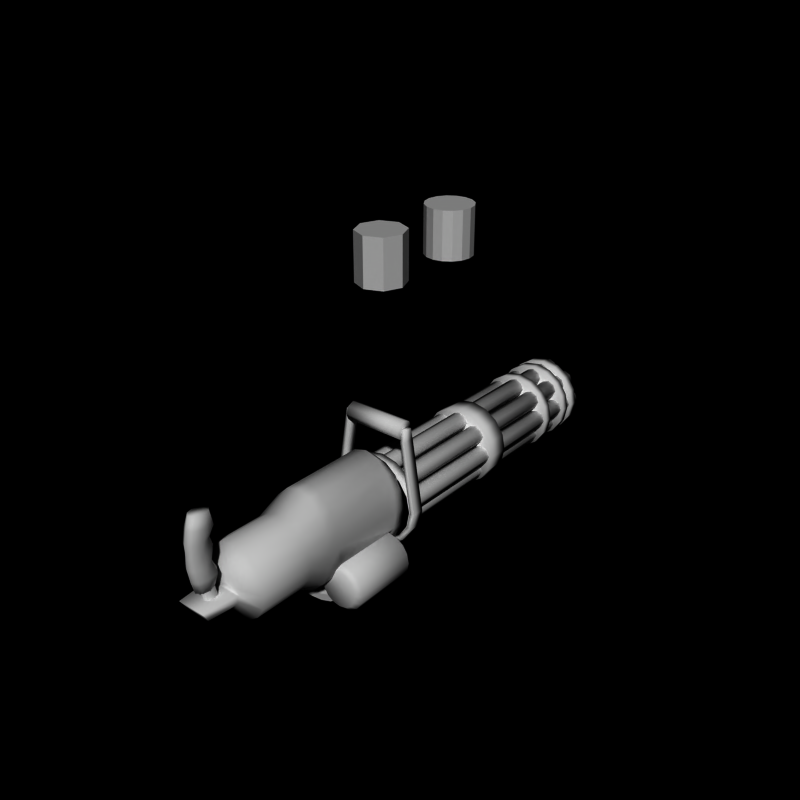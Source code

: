 # Source: minigun6.blend  (saved by Blender 2.66.0; exported with 4.5.12 LTS)
import bpy
from mathutils import Matrix  # noqa: F401  (used for matrix-valued properties, if any)

bpy.ops.wm.read_factory_settings(use_empty=True)
scene = bpy.context.scene
scene.name = 'Scene'

# ---- collections
col_collection_1 = bpy.data.collections.new('Collection 1'); scene.collection.children.link(col_collection_1)

# ---- world
world_world = bpy.data.worlds.new('World'); scene.world = world_world
world_world.color = (0.0, 0.0, 0.0)
world_world.use_sun_shadow = False
world_world.sun_shadow_jitter_overblur = 0.0
world_world.cycles.sampling_method = 'MANUAL'
world_world.cycles.sample_map_resolution = 256

# ---- meshes
me_cube_002 = bpy.data.meshes.new('Cube.002')
me_cube_002.from_pydata([(-1.45, -3.5, -1.468), (-1.45, -1.8, -1.468), (-1.075, -1.8, -1.07), (-1.075, -3.5, -1.07), (-1.64, -3.5, -1.24), (-1.64, -1.8, -1.24), (-1.295, -1.8, -0.8666), (-1.295, -3.5, -0.8666), (-1.853, -3.5, -1.707), (-1.853, -1.8, -1.707), (-2.066, -3.5, -1.51), (-2.066, -1.8, -1.51), (-2.007, -3.5, -2.032), (-2.007, -1.8, -2.032), (-2.29, -3.5, -1.953), (-2.29, -1.8, -1.953), (-2.029, -3.5, -2.402), (-2.029, -1.8, -2.402), (-2.315, -3.5, -2.456), (-2.315, -1.8, -2.456), (-1.874, -3.5, -2.735), (-1.874, -1.8, -2.735), (-2.103, -3.5, -2.915), (-2.103, -1.8, -2.915), (-1.562, -3.5, -2.972), (-1.562, -1.8, -2.972), (-1.708, -3.5, -3.23), (-1.708, -1.8, -3.23), (-1.178, -3.5, -3.115), (-1.178, -1.8, -3.115), (-1.237, -3.5, -3.406), (-1.237, -1.8, -3.406), (-0.7425, -3.5, -3.128), (-0.7425, -1.8, -3.128), (-0.7343, -3.5, -3.427), (-0.7343, -1.8, -3.427), (-0.2898, -3.5, -3.08), (-0.2898, -1.8, -3.08), (-0.2292, -3.5, -3.372), (-0.2292, -1.8, -3.372), (0.1246, -3.5, -2.948), (0.1246, -1.8, -2.948), (0.2544, -3.5, -3.215), (0.2543, -1.8, -3.215), (0.4662, -3.5, -2.715), (0.4662, -1.8, -2.715), (0.6696, -3.5, -2.93), (0.6696, -1.8, -2.93), (0.7347, -3.5, -2.352), (0.7347, -1.8, -2.352), (0.9727, -3.5, -2.535), (0.9727, -1.8, -2.535)], [], [(5, 6, 2, 1), (46, 50, 48, 44), (7, 4, 0, 3), (0, 1, 2, 3), (7, 6, 5, 4), (4, 5, 11, 10), (11, 5, 1, 9), (8, 9, 1, 0), (15, 11, 9, 13), (10, 14, 12, 8), (12, 13, 9, 8), (19, 15, 13, 17), (14, 18, 16, 12), (10, 11, 15, 14), (16, 17, 13, 12), (23, 19, 17, 21), (18, 22, 20, 16), (14, 15, 19, 18), (20, 21, 17, 16), (27, 23, 21, 25), (22, 26, 24, 20), (18, 19, 23, 22), (24, 25, 21, 20), (22, 23, 27, 26), (28, 29, 25, 24), (26, 30, 28, 24), (26, 27, 31, 30), (31, 27, 25, 29), (32, 33, 29, 28), (30, 34, 32, 28), (30, 31, 35, 34), (35, 31, 29, 33), (36, 37, 33, 32), (34, 38, 36, 32), (34, 35, 39, 38), (39, 35, 33, 37), (40, 41, 37, 36), (38, 42, 40, 36), (38, 39, 43, 42), (44, 45, 41, 40), (43, 39, 37, 41), (47, 43, 41, 45), (42, 43, 47, 46), (51, 47, 45, 49), (48, 49, 45, 44), (46, 47, 51, 50), (4, 10, 8, 0), (42, 46, 44, 40)])
me_cube_002.polygons.foreach_set('use_smooth', [0, 0, 0, 1, 1, 1, 0, 1, 0, 0, 1, 0, 0, 1, 1, 0, 0, 1, 1, 0, 0, 1, 1, 1, 1, 0, 1, 0, 1, 0, 1, 0, 1, 0, 1, 0, 1, 0, 1, 1, 0, 0, 1, 0, 1, 1, 0, 0])
_uv = me_cube_002.uv_layers.new(name='UVMap')
_uv.uv.foreach_set('vector', [0.2911, 0.2738, 0.6076, 0.2738, 0.6076, 0.1806, 0.2911, 0.1806, 0.6076, 0.2738, 0.2911, 0.2738, 0.2911, 0.1806, 0.6076, 0.1806, 0.6076, 0.2738, 0.2911, 0.2738, 0.2911, 0.1806, 0.6076, 0.1806, 0.2911, 0.2738, 0.2911, 0.8089, 0.6076, 0.8089, 0.6076, 0.2738, 0.6076, 0.2738, 0.6076, 0.8089, 0.2911, 0.8089, 0.2911, 0.2738, 0.6076, 0.2738, 0.6076, 0.8089, 0.2911, 0.8089, 0.2911, 0.2738, 0.2911, 0.2738, 0.6076, 0.2738, 0.6076, 0.1806, 0.2911, 0.1806, 0.2911, 0.2738, 0.2911, 0.8089, 0.6076, 0.8089, 0.6076, 0.2738, 0.2911, 0.2738, 0.6076, 0.2738, 0.6076, 0.1806, 0.2911, 0.1806, 0.6076, 0.2738, 0.2911, 0.2738, 0.2911, 0.1806, 0.6076, 0.1806, 0.2911, 0.2738, 0.2911, 0.8089, 0.6076, 0.8089, 0.6076, 0.2738, 0.2911, 0.2738, 0.6076, 0.2738, 0.6076, 0.1806, 0.2911, 0.1806, 0.6076, 0.2738, 0.2911, 0.2738, 0.2911, 0.1806, 0.6076, 0.1806, 0.6076, 0.2738, 0.6076, 0.8089, 0.2911, 0.8089, 0.2911, 0.2738, 0.2911, 0.2738, 0.2911, 0.8089, 0.6076, 0.8089, 0.6076, 0.2738, 0.2911, 0.2738, 0.6076, 0.2738, 0.6076, 0.1806, 0.2911, 0.1806, 0.6076, 0.2738, 0.2911, 0.2738, 0.2911, 0.1806, 0.6076, 0.1806, 0.6076, 0.2738, 0.6076, 0.8089, 0.2911, 0.8089, 0.2911, 0.2738, 0.2911, 0.2738, 0.2911, 0.8089, 0.6076, 0.8089, 0.6076, 0.2738, 0.2911, 0.2738, 0.6076, 0.2738, 0.6076, 0.1806, 0.2911, 0.1806, 0.6076, 0.2738, 0.2911, 0.2738, 0.2911, 0.1806, 0.6076, 0.1806, 0.6076, 0.2738, 0.6076, 0.8089, 0.2911, 0.8089, 0.2911, 0.2738, 0.2911, 0.2738, 0.2911, 0.8089, 0.6076, 0.8089, 0.6076, 0.2738, 0.6076, 0.2738, 0.6076, 0.8089, 0.2911, 0.8089, 0.2911, 0.2738, 0.2911, 0.2738, 0.2911, 0.8089, 0.6076, 0.8089, 0.6076, 0.2738, 0.6076, 0.2738, 0.2911, 0.2738, 0.2911, 0.1806, 0.6076, 0.1806, 0.6076, 0.2738, 0.6076, 0.8089, 0.2911, 0.8089, 0.2911, 0.2738, 0.2911, 0.2738, 0.6076, 0.2738, 0.6076, 0.1806, 0.2911, 0.1806, 0.2911, 0.2738, 0.2911, 0.8089, 0.6076, 0.8089, 0.6076, 0.2738, 0.6076, 0.2738, 0.2911, 0.2738, 0.2911, 0.1806, 0.6076, 0.1806, 0.6076, 0.2738, 0.6076, 0.8089, 0.2911, 0.8089, 0.2911, 0.2738, 0.2911, 0.2738, 0.6076, 0.2738, 0.6076, 0.1806, 0.2911, 0.1806, 0.2911, 0.2738, 0.2911, 0.8089, 0.6076, 0.8089, 0.6076, 0.2738, 0.6076, 0.2738, 0.2911, 0.2738, 0.2911, 0.1806, 0.6076, 0.1806, 0.6076, 0.2738, 0.6076, 0.8089, 0.2911, 0.8089, 0.2911, 0.2738, 0.2911, 0.2738, 0.6076, 0.2738, 0.6076, 0.1806, 0.2911, 0.1806, 0.2911, 0.2738, 0.2911, 0.8089, 0.6076, 0.8089, 0.6076, 0.2738, 0.6076, 0.2738, 0.2911, 0.2738, 0.2911, 0.1806, 0.6076, 0.1806, 0.6076, 0.2738, 0.6076, 0.8089, 0.2911, 0.8089, 0.2911, 0.2738, 0.2911, 0.2738, 0.2911, 0.8089, 0.6076, 0.8089, 0.6076, 0.2738, 0.2911, 0.2738, 0.6076, 0.2738, 0.6076, 0.1806, 0.2911, 0.1806, 0.2911, 0.2738, 0.6076, 0.2738, 0.6076, 0.1806, 0.2911, 0.1806, 0.6076, 0.2738, 0.6076, 0.8089, 0.2911, 0.8089, 0.2911, 0.2738, 0.2911, 0.2738, 0.6076, 0.2738, 0.6076, 0.1806, 0.2911, 0.1806, 0.2911, 0.2738, 0.2911, 0.8089, 0.6076, 0.8089, 0.6076, 0.2738, 0.6076, 0.2738, 0.6076, 0.8089, 0.2911, 0.8089, 0.2911, 0.2738, 0.6076, 0.2738, 0.2911, 0.2738, 0.2911, 0.1806, 0.6076, 0.1806, 0.6076, 0.2738, 0.2911, 0.2738, 0.2911, 0.1806, 0.6076, 0.1806])
me_cube_002.use_remesh_preserve_volume = False
me_cube_002.use_remesh_preserve_attributes = False
me_cube_002.use_mirror_vertex_groups = False
me_cube_002.update()
me_cube_001 = bpy.data.meshes.new('Cube.001')
me_cube_001.from_pydata([(-0.5, -3.5, -0.15), (-0.5, -1.8, -0.15), (0.5, -1.8, -0.15), (0.5, -3.5, -0.15), (-0.5, -3.5, 0.15), (-0.5, -1.8, 0.15), (0.5, -1.8, 0.15), (0.5, -3.5, 0.15)], [], [(4, 5, 1, 0), (5, 6, 2, 1), (6, 7, 3, 2), (7, 4, 0, 3), (0, 1, 2, 3), (7, 6, 5, 4)])
_uv = me_cube_001.uv_layers.new(name='UVMap')
_uv.uv.foreach_set('vector', [0.7039, 0.2738, 0.7039, 0.8089, 0.6076, 0.8089, 0.6076, 0.2738, 0.2911, 0.2738, 0.6076, 0.2738, 0.6076, 0.1806, 0.2911, 0.1806, 0.7039, 0.8089, 0.7039, 0.2738, 0.6076, 0.2738, 0.6076, 0.8089, 0.6076, 0.2738, 0.2911, 0.2738, 0.2911, 0.1806, 0.6076, 0.1806, 0.2911, 0.2738, 0.2911, 0.8089, 0.6076, 0.8089, 0.6076, 0.2738, 0.6076, 0.2738, 0.6076, 0.8089, 0.2911, 0.8089, 0.2911, 0.2738])
me_cube_001.use_remesh_preserve_volume = False
me_cube_001.use_remesh_preserve_attributes = False
me_cube_001.use_mirror_vertex_groups = False
me_cube_001.update()
me_cube = bpy.data.meshes.new('Cube')
me_cube.from_pydata([(-1.169, -4.0, -1.302), (-1.169, -1.3, -1.302), (-0.8478, -1.3, -0.9192), (-0.8478, -4.0, -0.9192), (-1.552, -4.0, -0.9808), (-1.552, -1.3, -0.9808), (-1.231, -1.3, -0.5978), (-1.231, -4.0, -0.5978)], [], [(4, 5, 1, 0), (5, 6, 2, 1), (6, 7, 3, 2), (7, 4, 0, 3), (0, 1, 2, 3), (7, 6, 5, 4)])
_uv = me_cube.uv_layers.new(name='UVMap')
_uv.uv.foreach_set('vector', [1.302, 0.3127, 1.502, 0.3127, 1.502, 0.5127, 1.302, 0.5127, 1.302, 0.3127, 1.502, 0.3127, 1.502, 0.5127, 1.302, 0.5127, 1.302, 0.3127, 1.502, 0.3127, 1.502, 0.5127, 1.302, 0.5127, 1.302, 0.3127, 1.502, 0.3127, 1.502, 0.5127, 1.302, 0.5127, 1.302, 0.3127, 1.502, 0.3127, 1.502, 0.5127, 1.302, 0.5127, 1.302, 0.3127, 1.502, 0.3127, 1.502, 0.5127, 1.302, 0.5127])
me_cube.use_remesh_preserve_volume = False
me_cube.use_remesh_preserve_attributes = False
me_cube.use_mirror_vertex_groups = False
me_cube.update()
me_cylinder_028 = bpy.data.meshes.new('Cylinder.028')
me_cylinder_028.from_pydata([(-1.6, -1.3, -1.45), (-1.6, -4.0, -1.45), (-1.409, -1.3, -1.488), (-1.409, -4.0, -1.488), (-1.246, -1.3, -1.596), (-1.246, -4.0, -1.596), (-1.138, -1.3, -1.759), (-1.138, -4.0, -1.759), (-1.1, -1.3, -1.95), (-1.1, -4.0, -1.95), (-1.138, -1.3, -2.141), (-1.138, -4.0, -2.141), (-1.246, -1.3, -2.304), (-1.246, -4.0, -2.304), (-1.409, -1.3, -2.412), (-1.409, -4.0, -2.412), (-1.6, -1.3, -2.45), (-1.6, -4.0, -2.45), (-1.791, -1.3, -2.412), (-1.791, -4.0, -2.412), (-1.954, -1.3, -2.304), (-1.954, -4.0, -2.304), (-2.062, -1.3, -2.141), (-2.062, -4.0, -2.141), (-2.1, -1.3, -1.95), (-2.1, -4.0, -1.95), (-2.062, -1.3, -1.759), (-2.062, -4.0, -1.759), (-1.954, -1.3, -1.596), (-1.954, -4.0, -1.596), (-1.791, -1.3, -1.488), (-1.791, -4.0, -1.488), (-1.6, -1.1, -1.55), (-1.447, -1.1, -1.58), (-1.317, -1.1, -1.667), (-1.23, -1.1, -1.797), (-1.2, -1.1, -1.95), (-1.23, -1.1, -2.103), (-1.317, -1.1, -2.233), (-1.447, -1.1, -2.32), (-1.6, -1.1, -2.35), (-1.753, -1.1, -2.32), (-1.883, -1.1, -2.233), (-1.97, -1.1, -2.103), (-2.0, -1.1, -1.95), (-1.97, -1.1, -1.797), (-1.883, -1.1, -1.667), (-1.753, -1.1, -1.58), (-1.6, -4.2, -1.55), (-1.447, -4.2, -1.58), (-1.317, -4.2, -1.667), (-1.23, -4.2, -1.797), (-1.2, -4.2, -1.95), (-1.23, -4.2, -2.103), (-1.317, -4.2, -2.233), (-1.447, -4.2, -2.32), (-1.6, -4.2, -2.35), (-1.753, -4.2, -2.32), (-1.883, -4.2, -2.233), (-1.97, -4.2, -2.103), (-2.0, -4.2, -1.95), (-1.97, -4.2, -1.797), (-1.883, -4.2, -1.667), (-1.753, -4.2, -1.58), (-1.6, -1.6, -1.45), (-1.409, -1.6, -1.488), (-1.246, -1.6, -1.596), (-1.138, -1.6, -1.759), (-1.1, -1.6, -1.95), (-1.138, -1.6, -2.141), (-1.246, -1.6, -2.304), (-1.409, -1.6, -2.412), (-1.6, -1.6, -2.45), (-1.791, -1.6, -2.412), (-1.954, -1.6, -2.304), (-2.062, -1.6, -2.141), (-2.1, -1.6, -1.95), (-2.062, -1.6, -1.759), (-1.954, -1.6, -1.596), (-1.791, -1.6, -1.488), (-1.6, -3.7, -1.45), (-1.409, -3.7, -1.488), (-1.246, -3.7, -1.596), (-1.138, -3.7, -1.759), (-1.1, -3.7, -1.95), (-1.138, -3.7, -2.141), (-1.246, -3.7, -2.304), (-1.409, -3.7, -2.412), (-1.6, -3.7, -2.45), (-1.791, -3.7, -2.412), (-1.954, -3.7, -2.304), (-2.062, -3.7, -2.141), (-2.1, -3.7, -1.95), (-2.062, -3.7, -1.759), (-1.954, -3.7, -1.596), (-1.791, -3.7, -1.488), (-1.6, -1.8, -1.65), (-1.485, -1.8, -1.673), (-1.388, -1.8, -1.738), (-1.323, -1.8, -1.835), (-1.3, -1.8, -1.95), (-1.323, -1.8, -2.065), (-1.388, -1.8, -2.162), (-1.485, -1.8, -2.227), (-1.6, -1.8, -2.25), (-1.715, -1.8, -2.227), (-1.812, -1.8, -2.162), (-1.877, -1.8, -2.065), (-1.9, -1.8, -1.95), (-1.877, -1.8, -1.835), (-1.812, -1.8, -1.738), (-1.715, -1.8, -1.673), (-1.6, -3.5, -1.65), (-1.485, -3.5, -1.673), (-1.388, -3.5, -1.738), (-1.323, -3.5, -1.835), (-1.3, -3.5, -1.95), (-1.323, -3.5, -2.065), (-1.388, -3.5, -2.162), (-1.485, -3.5, -2.227), (-1.6, -3.5, -2.25), (-1.715, -3.5, -2.227), (-1.812, -3.5, -2.162), (-1.877, -3.5, -2.065), (-1.9, -3.5, -1.95), (-1.877, -3.5, -1.835), (-1.812, -3.5, -1.738), (-1.715, -3.5, -1.673)], [], [(2, 4, 34, 33), (91, 23, 25, 92), (83, 7, 9, 84), (81, 3, 5, 82), (90, 21, 23, 91), (85, 11, 13, 86), (87, 15, 17, 88), (31, 29, 62, 63), (84, 9, 11, 85), (92, 25, 27, 93), (82, 5, 7, 83), (80, 1, 3, 81), (89, 19, 21, 90), (86, 13, 15, 87), (94, 29, 31, 95), (95, 31, 1, 80), (93, 27, 29, 94), (88, 17, 19, 89), (32, 33, 34, 35, 36, 37, 38, 39, 40, 41, 42, 43, 44, 45, 46, 47), (20, 22, 43, 42), (16, 18, 41, 40), (12, 14, 39, 38), (8, 10, 37, 36), (30, 0, 32, 47), (4, 6, 35, 34), (24, 26, 45, 44), (26, 28, 46, 45), (22, 24, 44, 43), (18, 20, 42, 41), (14, 16, 40, 39), (10, 12, 38, 37), (0, 2, 33, 32), (6, 8, 36, 35), (28, 30, 47, 46), (48, 63, 62, 61, 60, 59, 58, 57, 56, 55, 54, 53, 52, 51, 50, 49), (27, 25, 60, 61), (3, 1, 48, 49), (11, 9, 52, 53), (23, 21, 58, 59), (15, 13, 54, 55), (5, 3, 49, 50), (29, 27, 61, 62), (25, 23, 59, 60), (1, 31, 63, 48), (7, 5, 50, 51), (17, 15, 55, 56), (21, 19, 57, 58), (13, 11, 53, 54), (19, 17, 56, 57), (9, 7, 51, 52), (22, 75, 76, 24), (6, 67, 68, 8), (2, 65, 66, 4), (20, 74, 75, 22), (10, 69, 70, 12), (14, 71, 72, 16), (8, 68, 69, 10), (24, 76, 77, 26), (4, 66, 67, 6), (0, 64, 65, 2), (18, 73, 74, 20), (12, 70, 71, 14), (28, 78, 79, 30), (30, 79, 64, 0), (26, 77, 78, 28), (16, 72, 73, 18), (123, 91, 92, 124), (115, 83, 84, 116), (113, 81, 82, 114), (122, 90, 91, 123), (117, 85, 86, 118), (119, 87, 88, 120), (116, 84, 85, 117), (124, 92, 93, 125), (114, 82, 83, 115), (112, 80, 81, 113), (121, 89, 90, 122), (118, 86, 87, 119), (126, 94, 95, 127), (127, 95, 80, 112), (125, 93, 94, 126), (120, 88, 89, 121), (75, 107, 108, 76), (67, 99, 100, 68), (65, 97, 98, 66), (74, 106, 107, 75), (69, 101, 102, 70), (71, 103, 104, 72), (68, 100, 101, 69), (76, 108, 109, 77), (66, 98, 99, 67), (64, 96, 97, 65), (73, 105, 106, 74), (70, 102, 103, 71), (78, 110, 111, 79), (79, 111, 96, 64), (77, 109, 110, 78), (72, 104, 105, 73), (107, 123, 124, 108), (99, 115, 116, 100), (97, 113, 114, 98), (106, 122, 123, 107), (101, 117, 118, 102), (103, 119, 120, 104), (100, 116, 117, 101), (108, 124, 125, 109), (98, 114, 115, 99), (96, 112, 113, 97), (105, 121, 122, 106), (102, 118, 119, 103), (110, 126, 127, 111), (111, 127, 112, 96), (109, 125, 126, 110), (104, 120, 121, 105)])
me_cylinder_028.polygons.foreach_set('use_smooth', [True] * 114)
me_cylinder_028.use_remesh_preserve_volume = False
me_cylinder_028.use_remesh_preserve_attributes = False
me_cylinder_028.use_mirror_vertex_groups = False
me_cylinder_028.update()
me_cylinder_027 = bpy.data.meshes.new('Cylinder.027')
me_cylinder_027.from_pydata([(1.4, -1.3, -0.65), (1.4, -4.0, -0.65), (1.783, -1.3, -0.7261), (1.783, -4.0, -0.7261), (2.107, -1.3, -0.9429), (2.107, -4.0, -0.9429), (2.324, -1.3, -1.267), (2.324, -4.0, -1.267), (2.4, -1.3, -1.65), (2.4, -4.0, -1.65), (2.324, -1.3, -2.033), (2.324, -4.0, -2.033), (2.107, -1.3, -2.357), (2.107, -4.0, -2.357), (1.783, -1.3, -2.574), (1.783, -4.0, -2.574), (1.4, -1.3, -2.65), (1.4, -4.0, -2.65), (1.017, -1.3, -2.574), (1.017, -4.0, -2.574), (0.6929, -1.3, -2.357), (0.6929, -4.0, -2.357), (0.4761, -1.3, -2.033), (0.4761, -4.0, -2.033), (0.4, -1.3, -1.65), (0.4, -4.0, -1.65), (0.4761, -1.3, -1.267), (0.4761, -4.0, -1.267), (0.6929, -1.3, -0.9429), (0.6929, -4.0, -0.9429), (1.017, -1.3, -0.7261), (1.017, -4.0, -0.7261), (1.4, -1.1, -0.85), (1.706, -1.1, -0.9109), (1.966, -1.1, -1.084), (2.139, -1.1, -1.344), (2.2, -1.1, -1.65), (2.139, -1.1, -1.956), (1.966, -1.1, -2.216), (1.706, -1.1, -2.389), (1.4, -1.1, -2.45), (1.094, -1.1, -2.389), (0.8343, -1.1, -2.216), (0.6609, -1.1, -1.956), (0.6, -1.1, -1.65), (0.6609, -1.1, -1.344), (0.8343, -1.1, -1.084), (1.094, -1.1, -0.9109), (1.4, -4.2, -0.85), (1.706, -4.2, -0.9109), (1.966, -4.2, -1.084), (2.139, -4.2, -1.344), (2.2, -4.2, -1.65), (2.139, -4.2, -1.956), (1.966, -4.2, -2.216), (1.706, -4.2, -2.389), (1.4, -4.2, -2.45), (1.094, -4.2, -2.389), (0.8343, -4.2, -2.216), (0.6609, -4.2, -1.956), (0.6, -4.2, -1.65), (0.6609, -4.2, -1.344), (0.8343, -4.2, -1.084), (1.094, -4.2, -0.9109)], [], [(2, 4, 34, 33), (22, 23, 25, 24), (6, 7, 9, 8), (2, 3, 5, 4), (20, 21, 23, 22), (10, 11, 13, 12), (14, 15, 17, 16), (31, 29, 62, 63), (8, 9, 11, 10), (24, 25, 27, 26), (4, 5, 7, 6), (0, 1, 3, 2), (18, 19, 21, 20), (12, 13, 15, 14), (28, 29, 31, 30), (30, 31, 1, 0), (26, 27, 29, 28), (16, 17, 19, 18), (32, 33, 34, 35, 36, 37, 38, 39, 40, 41, 42, 43, 44, 45, 46, 47), (20, 22, 43, 42), (16, 18, 41, 40), (12, 14, 39, 38), (8, 10, 37, 36), (30, 0, 32, 47), (4, 6, 35, 34), (24, 26, 45, 44), (26, 28, 46, 45), (22, 24, 44, 43), (18, 20, 42, 41), (14, 16, 40, 39), (10, 12, 38, 37), (0, 2, 33, 32), (6, 8, 36, 35), (28, 30, 47, 46), (48, 63, 62, 61, 60, 59, 58, 57, 56, 55, 54, 53, 52, 51, 50, 49), (27, 25, 60, 61), (3, 1, 48, 49), (11, 9, 52, 53), (23, 21, 58, 59), (15, 13, 54, 55), (5, 3, 49, 50), (29, 27, 61, 62), (25, 23, 59, 60), (1, 31, 63, 48), (7, 5, 50, 51), (17, 15, 55, 56), (21, 19, 57, 58), (13, 11, 53, 54), (19, 17, 56, 57), (9, 7, 51, 52)])
me_cylinder_027.polygons.foreach_set('use_smooth', [True] * 50)
me_cylinder_027.use_remesh_preserve_volume = False
me_cylinder_027.use_remesh_preserve_attributes = False
me_cylinder_027.use_mirror_vertex_groups = False
me_cylinder_027.update()
me_cylinder_026 = bpy.data.meshes.new('Cylinder.026')
me_cylinder_026.from_pydata([(-1.3, 0.15, 3.4), (1.3, 0.15, 3.4), (-1.3, 0.03284, 3.117), (1.3, 0.03284, 3.117), (-1.3, -0.25, 3.0), (1.3, -0.25, 3.0), (-1.3, -0.5328, 3.117), (1.3, -0.5328, 3.117), (-1.3, -0.65, 3.4), (1.3, -0.65, 3.4), (-1.3, -0.5328, 3.683), (1.3, -0.5328, 3.683), (-1.3, -0.25, 3.8), (1.3, -0.25, 3.8), (-1.3, 0.03284, 3.683), (1.3, 0.03284, 3.683)], [], [(1, 15, 13, 11, 9, 7, 5, 3), (10, 11, 13, 12), (8, 9, 11, 10), (0, 2, 4, 6, 8, 10, 12, 14), (12, 13, 15, 14), (4, 5, 7, 6), (0, 1, 3, 2), (6, 7, 9, 8), (2, 3, 5, 4), (14, 15, 1, 0)])
me_cylinder_026.polygons.foreach_set('use_smooth', [True] * 10)
me_cylinder_026.use_remesh_preserve_volume = False
me_cylinder_026.use_remesh_preserve_attributes = False
me_cylinder_026.use_mirror_vertex_groups = False
me_cylinder_026.update()
me_cylinder_025 = bpy.data.meshes.new('Cylinder.025')
me_cylinder_025.from_pydata([(1.5, -0.1, 3.5), (1.5, -0.4, 3.5), (1.5, 0.0, 3.0), (1.5, -0.5, 3.0), (2.0, 0.0, 1.14e-06), (2.0, -0.5, -1.405e-06), (1.838, 9.537e-07, -0.7612), (1.838, -0.5, -0.7612), (1.406, 9.537e-07, -1.406), (1.406, -0.5, -1.406), (0.7612, 9.537e-07, -1.838), (0.7612, -0.5, -1.838), (-7.241e-07, 9.537e-07, -1.989), (-7.241e-07, -0.5, -1.989), (-0.7612, 9.537e-07, -1.838), (-0.7612, -0.5, -1.838), (-1.406, 9.537e-07, -1.406), (-1.406, -0.5, -1.406), (-1.838, 9.537e-07, -0.7612), (-1.838, -0.5, -0.7612), (-2.0, 0.0, 2.91e-06), (-2.0, -0.5, 3.65e-07), (-1.5, 0.0, 3.0), (-1.5, -0.5, 3.0), (-1.5, -0.1, 3.5), (-1.5, -0.4, 3.5), (1.3, -0.1, 3.5), (1.3, 4.768e-07, 3.0), (1.79, 4.768e-07, 1.181e-06), (1.654, 1.431e-06, -0.685), (1.266, 1.431e-06, -1.266), (0.685, 1.431e-06, -1.654), (-6.467e-07, 1.431e-06, -1.79), (-0.685, 1.431e-06, -1.654), (-1.266, 1.431e-06, -1.266), (-1.654, 1.431e-06, -0.685), (-1.79, 4.768e-07, 2.774e-06), (-1.3, 4.768e-07, 3.0), (-1.3, -0.1, 3.5), (1.3, -0.4, 3.5), (1.3, -0.5, 3.0), (1.79, -0.5, 1.181e-06), (1.654, -0.5, -0.685), (1.266, -0.5, -1.266), (0.685, -0.5, -1.654), (-6.467e-07, -0.5, -1.79), (-0.685, -0.5, -1.654), (-1.266, -0.5, -1.266), (-1.654, -0.5, -0.685), (-1.79, -0.5, 2.774e-06), (-1.3, -0.5, 3.0), (-1.3, -0.4, 3.5)], [], [(10, 12, 32, 31), (18, 19, 21, 20), (2, 3, 5, 4), (16, 17, 19, 18), (6, 7, 9, 8), (10, 11, 13, 12), (40, 3, 1, 39), (4, 5, 7, 6), (20, 21, 23, 22), (0, 1, 3, 2), (14, 15, 17, 16), (8, 9, 11, 10), (22, 23, 25, 24), (12, 13, 15, 14), (31, 32, 45, 44), (6, 8, 30, 29), (2, 4, 28, 27), (16, 18, 35, 34), (12, 14, 33, 32), (8, 10, 31, 30), (4, 6, 29, 28), (0, 2, 27, 26), (20, 22, 37, 36), (22, 24, 38, 37), (18, 20, 36, 35), (14, 16, 34, 33), (51, 25, 23, 50), (32, 33, 46, 45), (26, 27, 40, 39), (39, 1, 0, 26), (33, 34, 47, 46), (27, 28, 41, 40), (36, 37, 50, 49), (34, 35, 48, 47), (28, 29, 42, 41), (35, 36, 49, 48), (29, 30, 43, 42), (37, 38, 51, 50), (30, 31, 44, 43), (25, 51, 38, 24), (50, 23, 21, 49), (49, 21, 19, 48), (48, 19, 17, 47), (47, 17, 15, 46), (46, 15, 13, 45), (45, 13, 11, 44), (44, 11, 9, 43), (43, 9, 7, 42), (42, 7, 5, 41), (41, 5, 3, 40)])
me_cylinder_025.polygons.foreach_set('use_smooth', [True] * 50)
_uv = me_cylinder_025.uv_layers.new(name='UVMap')
_uv.uv.foreach_set('vector', [1.0, 0.0, 1.0, 1.0, 1.0, 1.0, 1.0, 0.0, 1.0, 0.0, 2.0, 0.0, 2.0, 1.0, 1.0, 1.0, 1.0, 0.0, 2.0, 0.0, 2.0, 1.0, 1.0, 1.0, 1.0, 0.0, 2.0, 0.0, 2.0, 1.0, 1.0, 1.0, 1.0, 0.0, 2.0, 0.0, 2.0, 1.0, 1.0, 1.0, 1.0, 0.0, 2.0, 0.0, 2.0, 1.0, 1.0, 1.0, 0.0, 0.0, 2.0, 0.0, 0.0, 0.0, 1.0, 1.0, 1.0, 0.0, 2.0, 0.0, 2.0, 1.0, 1.0, 1.0, 1.0, 0.0, 2.0, 0.0, 2.0, 1.0, 1.0, 1.0, 1.0, 0.0, 2.0, 0.0, 2.0, 1.0, 1.0, 1.0, 1.0, 0.0, 2.0, 0.0, 2.0, 1.0, 1.0, 1.0, 1.0, 0.0, 2.0, 0.0, 2.0, 1.0, 1.0, 1.0, 1.0, 0.0, 2.0, 0.0, 2.0, 1.0, 1.0, 1.0, 1.0, 0.0, 2.0, 0.0, 2.0, 1.0, 1.0, 1.0, 1.0, 0.0, 1.0, 1.0, 1.0, 1.0, 1.0, 0.0, 1.0, 0.0, 1.0, 1.0, 1.0, 1.0, 1.0, 0.0, 1.0, 0.0, 1.0, 1.0, 1.0, 1.0, 1.0, 0.0, 1.0, 0.0, 1.0, 1.0, 1.0, 1.0, 1.0, 0.0, 1.0, 0.0, 1.0, 1.0, 1.0, 1.0, 1.0, 0.0, 1.0, 0.0, 1.0, 1.0, 1.0, 1.0, 1.0, 0.0, 1.0, 0.0, 1.0, 1.0, 1.0, 1.0, 1.0, 0.0, 1.0, 0.0, 1.0, 1.0, 1.0, 1.0, 1.0, 0.0, 1.0, 0.0, 1.0, 1.0, 1.0, 1.0, 1.0, 0.0, 1.0, 0.0, 1.0, 1.0, 1.0, 1.0, 1.0, 0.0, 1.0, 0.0, 1.0, 1.0, 1.0, 1.0, 1.0, 0.0, 1.0, 0.0, 1.0, 1.0, 1.0, 1.0, 1.0, 0.0, 0.0, 0.0, 2.0, 0.0, 0.0, 0.0, 1.0, 1.0, 1.0, 0.0, 1.0, 1.0, 1.0, 1.0, 1.0, 0.0, 1.0, 0.0, 1.0, 1.0, 1.0, 1.0, 1.0, 0.0, 0.0, 0.0, 1.0, 0.0, 1.0, 0.0, 1.0, 0.0, 1.0, 0.0, 1.0, 1.0, 1.0, 1.0, 1.0, 0.0, 1.0, 0.0, 1.0, 1.0, 1.0, 1.0, 1.0, 0.0, 1.0, 0.0, 1.0, 1.0, 1.0, 1.0, 1.0, 0.0, 1.0, 0.0, 1.0, 1.0, 1.0, 1.0, 1.0, 0.0, 1.0, 0.0, 1.0, 1.0, 1.0, 1.0, 1.0, 0.0, 1.0, 0.0, 1.0, 1.0, 1.0, 1.0, 1.0, 0.0, 1.0, 0.0, 1.0, 1.0, 1.0, 1.0, 1.0, 0.0, 1.0, 0.0, 1.0, 1.0, 1.0, 1.0, 1.0, 0.0, 1.0, 0.0, 1.0, 1.0, 1.0, 1.0, 1.0, 0.0, 0.0, 0.0, 1.0, 1.0, 1.0, 1.0, 2.0, 1.0, 0.0, 0.0, 2.0, 0.0, 0.0, 0.0, 1.0, 1.0, 0.0, 0.0, 2.0, 0.0, 0.0, 0.0, 1.0, 1.0, 0.0, 0.0, 2.0, 0.0, 0.0, 0.0, 1.0, 1.0, 0.0, 0.0, 2.0, 0.0, 0.0, 0.0, 1.0, 1.0, 0.0, 0.0, 2.0, 0.0, 0.0, 0.0, 1.0, 1.0, 0.0, 0.0, 2.0, 0.0, 0.0, 0.0, 1.0, 1.0, 0.0, 0.0, 2.0, 0.0, 0.0, 0.0, 1.0, 1.0, 0.0, 0.0, 2.0, 0.0, 0.0, 0.0, 1.0, 1.0, 0.0, 0.0, 2.0, 0.0, 0.0, 0.0, 1.0, 1.0, 0.0, 0.0, 2.0, 0.0, 0.0, 0.0, 1.0, 1.0])
me_cylinder_025.use_remesh_preserve_volume = False
me_cylinder_025.use_remesh_preserve_attributes = False
me_cylinder_025.use_mirror_vertex_groups = False
me_cylinder_025.update()
me_cylinder_024 = bpy.data.meshes.new('Cylinder.024')
me_cylinder_024.from_pydata([(-3.6e-08, -1.252e-06, 1.75), (-3.6e-08, -0.5, 1.75), (0.6698, -1.252e-06, 1.617), (0.6698, -0.5, 1.617), (1.238, -1.252e-06, 1.238), (1.238, -0.5, 1.238), (1.617, -1.49e-07, 0.6698), (1.617, -0.5, 0.6698), (1.75, -1.49e-07, 1.039e-06), (1.75, -0.5, -1.201e-06), (1.617, 9.686e-07, -0.6698), (1.617, -0.5, -0.6698), (1.238, 9.686e-07, -1.238), (1.238, -0.5, -1.238), (0.6698, 9.686e-07, -1.617), (0.6698, -0.5, -1.617), (-6.063e-07, 9.686e-07, -1.75), (-6.063e-07, -0.5, -1.75), (-0.6698, 9.686e-07, -1.617), (-0.6698, -0.5, -1.617), (-1.238, 9.686e-07, -1.238), (-1.238, -0.5, -1.238), (-1.617, 9.686e-07, -0.6698), (-1.617, -0.5, -0.6698), (-1.75, -1.49e-07, 2.597e-06), (-1.75, -0.5, 3.57e-07), (-1.617, -1.49e-07, 0.6698), (-1.617, -0.5, 0.6698), (-1.238, -1.252e-06, 1.238), (-1.238, -0.5, 1.238), (-0.6698, -1.252e-06, 1.617), (-0.6698, -0.5, 1.617)], [], [(0, 2, 4, 6, 8, 10, 12, 14, 16, 18, 20, 22, 24, 26, 28, 30), (22, 23, 25, 24), (6, 7, 9, 8), (2, 3, 5, 4), (20, 21, 23, 22), (10, 11, 13, 12), (14, 15, 17, 16), (1, 31, 29, 27, 25, 23, 21, 19, 17, 15, 13, 11, 9, 7, 5, 3), (8, 9, 11, 10), (24, 25, 27, 26), (4, 5, 7, 6), (0, 1, 3, 2), (18, 19, 21, 20), (12, 13, 15, 14), (28, 29, 31, 30), (30, 31, 1, 0), (26, 27, 29, 28), (16, 17, 19, 18)])
me_cylinder_024.polygons.foreach_set('use_smooth', [True] * 18)
_uv = me_cylinder_024.uv_layers.new(name='UVMap')
_uv.uv.foreach_set('vector', [0.5, 1.0, 0.6913, 0.9619, 0.8536, 0.8536, 0.9619, 0.6913, 1.0, 0.5, 0.9619, 0.3087, 0.8536, 0.1464, 0.6913, 0.03806, 0.5, 0.0, 0.3087, 0.03806, 0.1464, 0.1464, 0.03806, 0.3087, 0.0, 0.5, 0.03806, 0.6913, 0.1464, 0.8536, 0.3087, 0.9619, 1.0, 0.0, 2.0, 0.0, 2.0, 1.0, 1.0, 1.0, 1.0, 0.0, 2.0, 0.0, 2.0, 1.0, 1.0, 1.0, 1.0, 0.0, 2.0, 0.0, 2.0, 1.0, 1.0, 1.0, 1.0, 0.0, 2.0, 0.0, 2.0, 1.0, 1.0, 1.0, 1.0, 0.0, 2.0, 0.0, 2.0, 1.0, 1.0, 1.0, 1.0, 0.0, 2.0, 0.0, 2.0, 1.0, 1.0, 1.0, 0.5, 1.0, 0.6913, 0.9619, 0.8536, 0.8536, 0.9619, 0.6913, 1.0, 0.5, 0.9619, 0.3087, 0.8536, 0.1464, 0.6913, 0.03806, 0.5, 0.0, 0.3087, 0.03806, 0.1464, 0.1464, 0.03806, 0.3087, 0.0, 0.5, 0.03806, 0.6913, 0.1464, 0.8536, 0.3087, 0.9619, 1.0, 0.0, 2.0, 0.0, 2.0, 1.0, 1.0, 1.0, 1.0, 0.0, 2.0, 0.0, 2.0, 1.0, 1.0, 1.0, 1.0, 0.0, 2.0, 0.0, 2.0, 1.0, 1.0, 1.0, 1.0, 0.0, 2.0, 0.0, 2.0, 1.0, 1.0, 1.0, 1.0, 0.0, 2.0, 0.0, 2.0, 1.0, 1.0, 1.0, 1.0, 0.0, 2.0, 0.0, 2.0, 1.0, 1.0, 1.0, 1.0, 0.0, 2.0, 0.0, 2.0, 1.0, 1.0, 1.0, 1.0, 0.0, 2.0, 0.0, 2.0, 1.0, 1.0, 1.0, 1.0, 0.0, 2.0, 0.0, 2.0, 1.0, 1.0, 1.0, 1.0, 0.0, 2.0, 0.0, 2.0, 1.0, 1.0, 1.0])
me_cylinder_024.use_remesh_preserve_volume = False
me_cylinder_024.use_remesh_preserve_attributes = False
me_cylinder_024.use_mirror_vertex_groups = False
me_cylinder_024.update()
me_cylinder_023 = bpy.data.meshes.new('Cylinder.023')
me_cylinder_023.from_pydata([(-1.108e-08, -8.761, -2.98e-08), (-1.108e-08, -8.98, 1.0), (0.1584, -8.855, -2.98e-08), (0.1584, -9.074, 1.0), (0.224, -9.081, -2.98e-08), (0.224, -9.3, 1.0), (0.1584, -9.307, -2.98e-08), (0.1584, -9.526, 1.0), (-8.407e-08, -9.401, -2.98e-08), (-8.407e-08, -9.62, 1.0), (-0.1584, -9.307, -2.98e-08), (-0.1584, -9.526, 1.0), (-0.224, -9.081, -2.98e-08), (-0.224, -9.3, 1.0), (-0.1584, -8.855, -2.98e-08), (-0.1584, -9.074, 1.0), (6.045e-08, -8.839, 0.7344), (2.558e-08, -8.734, 1.25), (0.1797, -8.986, 0.7215), (0.3209, -8.954, 1.23), (0.2824, -9.342, 0.6904), (0.353, -9.385, 1.193), (0.1997, -9.596, 0.6681), (0.2496, -9.741, 1.162), (-9.763e-08, -9.743, 0.6552), (-1.284e-07, -9.888, 1.149), (-0.1997, -9.596, 0.6681), (-0.2496, -9.741, 1.162), (-0.2824, -9.342, 0.6904), (-0.353, -9.385, 1.193), (-0.1797, -8.986, 0.7215), (-0.3209, -8.954, 1.23), (6.916e-08, -8.959, 1.701), (0.2246, -9.107, 1.701), (0.353, -9.464, 1.701), (0.2496, -9.845, 1.701), (-1.284e-07, -9.993, 1.701), (-0.2496, -9.845, 1.701), (-0.353, -9.464, 1.701), (-0.2246, -9.107, 1.701), (2.408e-08, -8.809, 2.206), (0.2567, -9.031, 2.206), (0.2824, -9.464, 2.206), (0.1997, -9.845, 2.206), (-9.913e-08, -9.993, 2.206), (-0.1997, -9.845, 2.206), (-0.2824, -9.464, 2.206), (-0.2567, -9.031, 2.206), (6.916e-08, -8.959, 2.71), (0.2246, -9.107, 2.71), (0.353, -9.464, 2.71), (0.2496, -9.845, 2.71), (-1.284e-07, -9.993, 2.71), (-0.2496, -9.845, 2.71), (-0.353, -9.464, 2.71), (-0.2246, -9.107, 2.71), (2.558e-08, -8.734, 3.161), (0.3209, -8.954, 3.181), (0.353, -9.385, 3.218), (0.2496, -9.741, 3.249), (-1.284e-07, -9.888, 3.262), (-0.2496, -9.741, 3.249), (-0.353, -9.385, 3.218), (-0.3209, -8.954, 3.181), (6.045e-08, -8.839, 3.677), (0.1797, -8.986, 3.69), (0.2824, -9.342, 3.721), (0.1997, -9.596, 3.743), (-9.763e-08, -9.743, 3.756), (-0.1997, -9.596, 3.743), (-0.2824, -9.342, 3.721), (-0.1797, -8.986, 3.69)], [], [(10, 11, 13, 12), (8, 9, 11, 10), (12, 13, 15, 14), (4, 5, 7, 6), (0, 1, 3, 2), (6, 7, 9, 8), (2, 3, 5, 4), (14, 15, 1, 0), (29, 27, 37, 38), (26, 27, 29, 28), (24, 25, 27, 26), (16, 18, 20, 22, 24, 26, 28, 30), (28, 29, 31, 30), (20, 21, 23, 22), (16, 17, 19, 18), (22, 23, 25, 24), (18, 19, 21, 20), (30, 31, 17, 16), (37, 36, 44, 45), (23, 21, 34, 35), (27, 25, 36, 37), (17, 31, 39, 32), (25, 23, 35, 36), (19, 17, 32, 33), (21, 19, 33, 34), (31, 29, 38, 39), (41, 40, 48, 49), (34, 33, 41, 42), (36, 35, 43, 44), (38, 37, 45, 46), (39, 38, 46, 47), (35, 34, 42, 43), (33, 32, 40, 41), (32, 39, 47, 40), (54, 53, 61, 62), (40, 47, 55, 48), (45, 44, 52, 53), (42, 41, 49, 50), (44, 43, 51, 52), (46, 45, 53, 54), (47, 46, 54, 55), (43, 42, 50, 51), (58, 57, 65, 66), (55, 54, 62, 63), (51, 50, 58, 59), (49, 48, 56, 57), (48, 55, 63, 56), (53, 52, 60, 61), (50, 49, 57, 58), (52, 51, 59, 60), (64, 71, 70, 69, 68, 67, 66, 65), (60, 59, 67, 68), (62, 61, 69, 70), (63, 62, 70, 71), (59, 58, 66, 67), (57, 56, 64, 65), (56, 63, 71, 64), (61, 60, 68, 69)])
me_cylinder_023.polygons.foreach_set('use_smooth', [True] * 58)
me_cylinder_023.use_remesh_preserve_volume = False
me_cylinder_023.use_remesh_preserve_attributes = False
me_cylinder_023.use_mirror_vertex_groups = False
me_cylinder_023.update()
me_cylinder_022 = bpy.data.meshes.new('Cylinder.022')
me_cylinder_022.from_pydata([(0.0, 1.0, 2.4), (0.0, -2.7, 2.4), (0.574, 1.0, 2.233), (0.574, -2.7, 2.233), (1.061, 1.0, 1.756), (1.061, -2.7, 1.756), (1.386, 1.0, 1.042), (1.386, -2.7, 1.042), (1.5, 1.0, 0.2), (1.5, -2.7, 0.2), (1.386, 1.0, -0.6419), (1.386, -2.7, -0.6419), (1.061, 1.0, -1.356), (1.061, -2.7, -1.356), (0.574, 1.0, -1.833), (0.574, -2.7, -1.833), (-4.888e-07, 1.0, -2.0), (-4.888e-07, -2.7, -2.0), (-0.574, 1.0, -1.833), (-0.574, -2.7, -1.833), (-1.061, 1.0, -1.356), (-1.061, -2.7, -1.356), (-1.386, 1.0, -0.6419), (-1.386, -2.7, -0.6419), (-1.5, 1.0, 0.2), (-1.5, -2.7, 0.2), (-1.386, 1.0, 1.042), (-1.386, -2.7, 1.042), (-1.061, 1.0, 1.756), (-1.061, -2.7, 1.756), (-0.574, 1.0, 2.233), (-0.574, -2.7, 2.233), (-4.405e-13, -3.7, 1.74), (0.574, -3.7, 1.623), (1.061, -3.7, 1.289), (1.386, -3.7, 0.7893), (1.5, -3.7, 0.2), (1.386, -3.7, -0.3893), (1.061, -3.7, -0.8889), (0.574, -3.7, -1.223), (-4.888e-07, -3.7, -1.34), (-0.574, -3.7, -1.223), (-1.061, -3.7, -0.8889), (-1.386, -3.7, -0.3893), (-1.5, -3.7, 0.2), (-1.386, -3.7, 0.7893), (-1.061, -3.7, 1.289), (-0.574, -3.7, 1.623), (0.0, -2.2, 2.4), (0.574, -2.2, 2.233), (1.061, -2.2, 1.756), (1.386, -2.2, 1.042), (1.5, -2.2, 0.2), (1.386, -2.2, -0.6419), (1.061, -2.2, -1.356), (0.574, -2.2, -1.833), (-4.888e-07, -2.2, -2.0), (-0.574, -2.2, -1.833), (-1.061, -2.2, -1.356), (-1.386, -2.2, -0.6419), (-1.5, -2.2, 0.2), (-1.386, -2.2, 1.042), (-1.061, -2.2, 1.756), (-0.574, -2.2, 2.233), (1.386, -2.0, -0.6419), (0.7, -2.0, -0.9), (0.4, -2.0, -1.9), (-4.888e-07, -2.0, -2.0), (-0.4, -2.0, -1.9), (-0.7, -2.0, -0.9), (-1.386, -2.0, -0.6419), (-8.795e-13, -6.0, 1.74), (0.574, -6.0, 1.623), (1.061, -6.0, 1.289), (1.386, -6.0, 0.7893), (1.5, -6.0, 0.2), (1.386, -6.0, -0.3893), (1.061, -6.0, -0.8889), (0.574, -6.0, -1.223), (-4.888e-07, -6.0, -1.34), (-0.574, -6.0, -1.223), (-1.061, -6.0, -0.8889), (-1.386, -6.0, -0.3893), (-1.5, -6.0, 0.2), (-1.386, -6.0, 0.7893), (-1.061, -6.0, 1.289), (-0.574, -6.0, 1.623), (4.843e-08, -6.5, 0.97), (0.287, -6.5, 0.9114), (0.5303, -6.5, 0.7445), (0.6929, -6.5, 0.4947), (0.75, -6.5, 0.2), (0.6929, -6.5, -0.09467), (0.5303, -6.5, -0.3445), (0.287, -6.5, -0.5114), (-1.96e-07, -6.5, -0.57), (-0.287, -6.5, -0.5114), (-0.5303, -6.5, -0.3445), (-0.6929, -6.5, -0.09467), (-0.75, -6.5, 0.2), (-0.6929, -6.5, 0.4947), (-0.5303, -6.5, 0.7445), (-0.287, -6.5, 0.9114), (0.6, -8.0, 0.2), (0.5543, -7.8, -0.09467), (0.4243, -7.643, -0.3445), (0.2296, -7.543, -0.5114), (-1.74e-07, -7.5, -0.57), (-0.2296, -7.543, -0.5114), (-0.4243, -7.643, -0.3445), (-0.5543, -7.8, -0.09467), (-0.6, -8.0, 0.2), (0.0, 1.5, 1.963), (0.574, 1.5, 1.829), (1.061, 1.5, 1.447), (1.386, 1.5, 0.8763), (1.5, 1.5, 0.2), (1.386, 1.5, -0.6419), (1.061, 1.5, -1.356), (0.574, 1.5, -1.833), (-4.888e-07, 1.5, -2.0), (-0.574, 1.5, -1.833), (-1.061, 1.5, -1.356), (-1.386, 1.5, -0.6419), (-1.5, 1.5, 0.2), (-1.386, 1.5, 0.8763), (-1.061, 1.5, 1.447), (-0.574, 1.5, 1.829), (1.386, 0.8, -0.6419), (0.7, 0.8, -0.9), (0.4, 0.8, -1.9), (-4.888e-07, 0.8, -2.0), (-0.4, 0.8, -1.9), (-0.7, 0.8, -0.9), (-1.386, 0.8, -0.6419)], [], [(30, 0, 112, 127), (59, 23, 25, 60), (51, 7, 9, 52), (49, 3, 5, 50), (58, 21, 23, 59), (53, 11, 13, 54), (55, 15, 17, 56), (3, 1, 32, 33), (52, 9, 11, 53), (60, 25, 27, 61), (50, 5, 7, 51), (48, 1, 3, 49), (57, 19, 21, 58), (54, 13, 15, 55), (62, 29, 31, 63), (63, 31, 1, 48), (61, 27, 29, 62), (56, 17, 19, 57), (46, 45, 84, 85), (11, 9, 36, 37), (23, 21, 42, 43), (15, 13, 38, 39), (5, 3, 33, 34), (29, 27, 45, 46), (25, 23, 43, 44), (1, 31, 47, 32), (7, 5, 34, 35), (17, 15, 39, 40), (21, 19, 41, 42), (13, 11, 37, 38), (19, 17, 40, 41), (9, 7, 35, 36), (31, 29, 46, 47), (27, 25, 44, 45), (22, 134, 70, 59, 60, 24), (6, 51, 52, 8), (2, 49, 50, 4), (69, 58, 59, 70), (64, 53, 54, 65), (66, 55, 56, 67), (8, 52, 53, 64, 128, 10), (24, 60, 61, 26), (4, 50, 51, 6), (0, 48, 49, 2), (68, 57, 58, 69), (65, 54, 55, 66), (28, 62, 63, 30), (30, 63, 48, 0), (26, 61, 62, 28), (67, 56, 57, 68), (133, 69, 70, 134), (128, 64, 65, 129), (130, 66, 67, 131), (132, 68, 69, 133), (129, 65, 66, 130), (131, 67, 68, 132), (71, 86, 102, 87), (45, 44, 83, 84), (34, 33, 72, 73), (37, 36, 75, 76), (38, 37, 76, 77), (47, 46, 85, 86), (39, 38, 77, 78), (32, 47, 86, 71), (42, 41, 80, 81), (35, 34, 73, 74), (41, 40, 79, 80), (43, 42, 81, 82), (36, 35, 74, 75), (33, 32, 71, 72), (40, 39, 78, 79), (44, 43, 82, 83), (81, 80, 96, 97), (74, 73, 89, 90), (80, 79, 95, 96), (82, 81, 97, 98), (75, 74, 90, 91), (72, 71, 87, 88), (79, 78, 94, 95), (83, 82, 98, 99), (85, 84, 100, 101), (84, 83, 99, 100), (73, 72, 88, 89), (76, 75, 91, 92), (77, 76, 92, 93), (86, 85, 101, 102), (78, 77, 93, 94), (99, 98, 110, 111), (94, 93, 105, 106), (95, 94, 106, 107), (93, 92, 104, 105), (98, 97, 109, 110), (92, 91, 103, 104), (96, 95, 107, 108), (97, 96, 108, 109), (103, 111, 110, 109, 108, 107, 106, 105, 104), (111, 103, 91, 99), (91, 90, 89, 88, 87, 102, 101, 100, 99), (112, 113, 114, 115, 116, 117, 118, 119, 120, 121, 122, 123, 124, 125, 126, 127), (4, 6, 115, 114), (24, 26, 125, 124), (26, 28, 126, 125), (22, 24, 124, 123), (18, 20, 122, 121), (14, 16, 120, 119), (10, 12, 118, 117), (0, 2, 113, 112), (6, 8, 116, 115), (28, 30, 127, 126), (2, 4, 114, 113), (20, 22, 123, 122), (16, 18, 121, 120), (12, 14, 119, 118), (8, 10, 117, 116), (20, 133, 134, 22), (10, 128, 129, 12), (14, 130, 131, 16), (18, 132, 133, 20), (12, 129, 130, 14), (16, 131, 132, 18)])
me_cylinder_022.polygons.foreach_set('use_smooth', [True] * 120)
me_cylinder_022.use_remesh_preserve_volume = False
me_cylinder_022.use_remesh_preserve_attributes = False
me_cylinder_022.use_mirror_vertex_groups = False
me_cylinder_022.update()
me_cylinder_021 = bpy.data.meshes.new('Cylinder.021')
me_cylinder_021.from_pydata([(-4.609e-08, -1.252e-06, 1.79), (-4.609e-08, -0.5, 1.79), (0.685, -1.252e-06, 1.654), (0.685, -0.5, 1.654), (1.266, -1.252e-06, 1.266), (1.266, -0.5, 1.266), (1.654, -1.49e-07, 0.685), (1.654, -0.5, 0.685), (1.79, -1.49e-07, 1.057e-06), (1.79, -0.5, -1.233e-06), (1.654, 9.686e-07, -0.685), (1.654, -0.5, -0.685), (1.266, 9.686e-07, -1.266), (1.266, -0.5, -1.266), (0.685, 9.686e-07, -1.654), (0.685, -0.5, -1.654), (-6.294e-07, 9.686e-07, -1.79), (-6.294e-07, -0.5, -1.79), (-0.685, 9.686e-07, -1.654), (-0.685, -0.5, -1.654), (-1.266, 9.686e-07, -1.266), (-1.266, -0.5, -1.266), (-1.654, 9.686e-07, -0.685), (-1.654, -0.5, -0.685), (-1.79, -1.49e-07, 2.651e-06), (-1.79, -0.5, 3.602e-07), (-1.654, -1.49e-07, 0.685), (-1.654, -0.5, 0.685), (-1.266, -1.252e-06, 1.266), (-1.266, -0.5, 1.266), (-0.685, -1.252e-06, 1.654), (-0.685, -0.5, 1.654)], [], [(0, 2, 4, 6, 8, 10, 12, 14, 16, 18, 20, 22, 24, 26, 28, 30), (22, 23, 25, 24), (6, 7, 9, 8), (2, 3, 5, 4), (20, 21, 23, 22), (10, 11, 13, 12), (14, 15, 17, 16), (1, 31, 29, 27, 25, 23, 21, 19, 17, 15, 13, 11, 9, 7, 5, 3), (8, 9, 11, 10), (24, 25, 27, 26), (4, 5, 7, 6), (0, 1, 3, 2), (18, 19, 21, 20), (12, 13, 15, 14), (28, 29, 31, 30), (30, 31, 1, 0), (26, 27, 29, 28), (16, 17, 19, 18)])
me_cylinder_021.polygons.foreach_set('use_smooth', [True] * 18)
_uv = me_cylinder_021.uv_layers.new(name='UVMap')
_uv.uv.foreach_set('vector', [0.5, 1.0, 0.6913, 0.9619, 0.8536, 0.8536, 0.9619, 0.6913, 1.0, 0.5, 0.9619, 0.3087, 0.8536, 0.1464, 0.6913, 0.03806, 0.5, 0.0, 0.3087, 0.03806, 0.1464, 0.1464, 0.03806, 0.3087, 0.0, 0.5, 0.03806, 0.6913, 0.1464, 0.8536, 0.3087, 0.9619, 1.0, 0.0, 2.0, 0.0, 2.0, 1.0, 1.0, 1.0, 1.0, 0.0, 2.0, 0.0, 2.0, 1.0, 1.0, 1.0, 1.0, 0.0, 2.0, 0.0, 2.0, 1.0, 1.0, 1.0, 1.0, 0.0, 2.0, 0.0, 2.0, 1.0, 1.0, 1.0, 1.0, 0.0, 2.0, 0.0, 2.0, 1.0, 1.0, 1.0, 1.0, 0.0, 2.0, 0.0, 2.0, 1.0, 1.0, 1.0, 0.5, 1.0, 0.6913, 0.9619, 0.8536, 0.8536, 0.9619, 0.6913, 1.0, 0.5, 0.9619, 0.3087, 0.8536, 0.1464, 0.6913, 0.03806, 0.5, 0.0, 0.3087, 0.03806, 0.1464, 0.1464, 0.03806, 0.3087, 0.0, 0.5, 0.03806, 0.6913, 0.1464, 0.8536, 0.3087, 0.9619, 1.0, 0.0, 2.0, 0.0, 2.0, 1.0, 1.0, 1.0, 1.0, 0.0, 2.0, 0.0, 2.0, 1.0, 1.0, 1.0, 1.0, 0.0, 2.0, 0.0, 2.0, 1.0, 1.0, 1.0, 1.0, 0.0, 2.0, 0.0, 2.0, 1.0, 1.0, 1.0, 1.0, 0.0, 2.0, 0.0, 2.0, 1.0, 1.0, 1.0, 1.0, 0.0, 2.0, 0.0, 2.0, 1.0, 1.0, 1.0, 1.0, 0.0, 2.0, 0.0, 2.0, 1.0, 1.0, 1.0, 1.0, 0.0, 2.0, 0.0, 2.0, 1.0, 1.0, 1.0, 1.0, 0.0, 2.0, 0.0, 2.0, 1.0, 1.0, 1.0, 1.0, 0.0, 2.0, 0.0, 2.0, 1.0, 1.0, 1.0])
me_cylinder_021.use_remesh_preserve_volume = False
me_cylinder_021.use_remesh_preserve_attributes = False
me_cylinder_021.use_mirror_vertex_groups = False
me_cylinder_021.update()
me_cylinder_020 = bpy.data.meshes.new('Cylinder.020')
me_cylinder_020.from_pydata([(-4.172e-08, 6.0, 1.7), (-4.172e-08, 5.0, 1.7), (0.6506, 6.0, 1.571), (0.6506, 5.0, 1.571), (1.202, 6.0, 1.202), (1.202, 5.0, 1.202), (1.571, 6.0, 0.6506), (1.571, 5.0, 0.6506), (1.7, 6.0, 1.015e-06), (1.7, 5.0, -1.16e-06), (1.571, 6.0, -0.6506), (1.571, 5.0, -0.6506), (1.202, 6.0, -1.202), (1.202, 5.0, -1.202), (0.6506, 6.0, -1.571), (0.6506, 5.0, -1.571), (-5.957e-07, 6.0, -1.7), (-5.957e-07, 5.0, -1.7), (-0.6506, 6.0, -1.571), (-0.6506, 5.0, -1.571), (-1.202, 6.0, -1.202), (-1.202, 5.0, -1.202), (-1.571, 6.0, -0.6506), (-1.571, 5.0, -0.6506), (-1.7, 6.0, 2.528e-06), (-1.7, 5.0, 3.531e-07), (-1.571, 6.0, 0.6506), (-1.571, 5.0, 0.6506), (-1.202, 6.0, 1.202), (-1.202, 5.0, 1.202), (-0.6506, 6.0, 1.571), (-0.6506, 5.0, 1.571)], [], [(0, 2, 4, 6, 8, 10, 12, 14, 16, 18, 20, 22, 24, 26, 28, 30), (22, 23, 25, 24), (6, 7, 9, 8), (2, 3, 5, 4), (20, 21, 23, 22), (10, 11, 13, 12), (14, 15, 17, 16), (1, 31, 29, 27, 25, 23, 21, 19, 17, 15, 13, 11, 9, 7, 5, 3), (8, 9, 11, 10), (24, 25, 27, 26), (4, 5, 7, 6), (0, 1, 3, 2), (18, 19, 21, 20), (12, 13, 15, 14), (28, 29, 31, 30), (30, 31, 1, 0), (26, 27, 29, 28), (16, 17, 19, 18)])
me_cylinder_020.polygons.foreach_set('use_smooth', [True] * 18)
_uv = me_cylinder_020.uv_layers.new(name='UVMap')
_uv.uv.foreach_set('vector', [0.5, 1.0, 0.6913, 0.9619, 0.8536, 0.8536, 0.9619, 0.6913, 1.0, 0.5, 0.9619, 0.3087, 0.8536, 0.1464, 0.6913, 0.03806, 0.5, 0.0, 0.3087, 0.03806, 0.1464, 0.1464, 0.03806, 0.3087, 0.0, 0.5, 0.03806, 0.6913, 0.1464, 0.8536, 0.3087, 0.9619, 1.0, 0.0, 2.0, 0.0, 2.0, 1.0, 1.0, 1.0, 1.0, 0.0, 2.0, 0.0, 2.0, 1.0, 1.0, 1.0, 1.0, 0.0, 2.0, 0.0, 2.0, 1.0, 1.0, 1.0, 1.0, 0.0, 2.0, 0.0, 2.0, 1.0, 1.0, 1.0, 1.0, 0.0, 2.0, 0.0, 2.0, 1.0, 1.0, 1.0, 1.0, 0.0, 2.0, 0.0, 2.0, 1.0, 1.0, 1.0, 0.5, 1.0, 0.6913, 0.9619, 0.8536, 0.8536, 0.9619, 0.6913, 1.0, 0.5, 0.9619, 0.3087, 0.8536, 0.1464, 0.6913, 0.03806, 0.5, 0.0, 0.3087, 0.03806, 0.1464, 0.1464, 0.03806, 0.3087, 0.0, 0.5, 0.03806, 0.6913, 0.1464, 0.8536, 0.3087, 0.9619, 1.0, 0.0, 2.0, 0.0, 2.0, 1.0, 1.0, 1.0, 1.0, 0.0, 2.0, 0.0, 2.0, 1.0, 1.0, 1.0, 1.0, 0.0, 2.0, 0.0, 2.0, 1.0, 1.0, 1.0, 1.0, 0.0, 2.0, 0.0, 2.0, 1.0, 1.0, 1.0, 1.0, 0.0, 2.0, 0.0, 2.0, 1.0, 1.0, 1.0, 1.0, 0.0, 2.0, 0.0, 2.0, 1.0, 1.0, 1.0, 1.0, 0.0, 2.0, 0.0, 2.0, 1.0, 1.0, 1.0, 1.0, 0.0, 2.0, 0.0, 2.0, 1.0, 1.0, 1.0, 1.0, 0.0, 2.0, 0.0, 2.0, 1.0, 1.0, 1.0, 1.0, 0.0, 2.0, 0.0, 2.0, 1.0, 1.0, 1.0])
me_cylinder_020.use_remesh_preserve_volume = False
me_cylinder_020.use_remesh_preserve_attributes = False
me_cylinder_020.use_mirror_vertex_groups = False
me_cylinder_020.update()
me_cylinder_019 = bpy.data.meshes.new('Cylinder.019')
me_cylinder_019.from_pydata([(-4.172e-08, 9.6, 1.7), (-4.172e-08, 9.2, 1.7), (0.6506, 9.6, 1.571), (0.6506, 9.2, 1.571), (1.202, 9.6, 1.202), (1.202, 9.2, 1.202), (1.571, 9.6, 0.6506), (1.571, 9.2, 0.6506), (1.7, 9.6, 1.015e-06), (1.7, 9.2, -1.16e-06), (1.571, 9.6, -0.6506), (1.571, 9.2, -0.6506), (1.202, 9.6, -1.202), (1.202, 9.2, -1.202), (0.6506, 9.6, -1.571), (0.6506, 9.2, -1.571), (-5.957e-07, 9.6, -1.7), (-5.957e-07, 9.2, -1.7), (-0.6506, 9.6, -1.571), (-0.6506, 9.2, -1.571), (-1.202, 9.6, -1.202), (-1.202, 9.2, -1.202), (-1.571, 9.6, -0.6506), (-1.571, 9.2, -0.6506), (-1.7, 9.6, 2.528e-06), (-1.7, 9.2, 3.531e-07), (-1.571, 9.6, 0.6506), (-1.571, 9.2, 0.6506), (-1.202, 9.6, 1.202), (-1.202, 9.2, 1.202), (-0.6506, 9.6, 1.571), (-0.6506, 9.2, 1.571)], [], [(0, 2, 4, 6, 8, 10, 12, 14, 16, 18, 20, 22, 24, 26, 28, 30), (22, 23, 25, 24), (6, 7, 9, 8), (2, 3, 5, 4), (20, 21, 23, 22), (10, 11, 13, 12), (14, 15, 17, 16), (1, 31, 29, 27, 25, 23, 21, 19, 17, 15, 13, 11, 9, 7, 5, 3), (8, 9, 11, 10), (24, 25, 27, 26), (4, 5, 7, 6), (0, 1, 3, 2), (18, 19, 21, 20), (12, 13, 15, 14), (28, 29, 31, 30), (30, 31, 1, 0), (26, 27, 29, 28), (16, 17, 19, 18)])
me_cylinder_019.polygons.foreach_set('use_smooth', [True] * 18)
_uv = me_cylinder_019.uv_layers.new(name='UVMap')
_uv.uv.foreach_set('vector', [0.5, 1.0, 0.6913, 0.9619, 0.8536, 0.8536, 0.9619, 0.6913, 1.0, 0.5, 0.9619, 0.3087, 0.8536, 0.1464, 0.6913, 0.03806, 0.5, 0.0, 0.3087, 0.03806, 0.1464, 0.1464, 0.03806, 0.3087, 0.0, 0.5, 0.03806, 0.6913, 0.1464, 0.8536, 0.3087, 0.9619, 1.0, 0.0, 2.0, 0.0, 2.0, 1.0, 1.0, 1.0, 1.0, 0.0, 2.0, 0.0, 2.0, 1.0, 1.0, 1.0, 1.0, 0.0, 2.0, 0.0, 2.0, 1.0, 1.0, 1.0, 1.0, 0.0, 2.0, 0.0, 2.0, 1.0, 1.0, 1.0, 1.0, 0.0, 2.0, 0.0, 2.0, 1.0, 1.0, 1.0, 1.0, 0.0, 2.0, 0.0, 2.0, 1.0, 1.0, 1.0, 0.5, 1.0, 0.6913, 0.9619, 0.8536, 0.8536, 0.9619, 0.6913, 1.0, 0.5, 0.9619, 0.3087, 0.8536, 0.1464, 0.6913, 0.03806, 0.5, 0.0, 0.3087, 0.03806, 0.1464, 0.1464, 0.03806, 0.3087, 0.0, 0.5, 0.03806, 0.6913, 0.1464, 0.8536, 0.3087, 0.9619, 1.0, 0.0, 2.0, 0.0, 2.0, 1.0, 1.0, 1.0, 1.0, 0.0, 2.0, 0.0, 2.0, 1.0, 1.0, 1.0, 1.0, 0.0, 2.0, 0.0, 2.0, 1.0, 1.0, 1.0, 1.0, 0.0, 2.0, 0.0, 2.0, 1.0, 1.0, 1.0, 1.0, 0.0, 2.0, 0.0, 2.0, 1.0, 1.0, 1.0, 1.0, 0.0, 2.0, 0.0, 2.0, 1.0, 1.0, 1.0, 1.0, 0.0, 2.0, 0.0, 2.0, 1.0, 1.0, 1.0, 1.0, 0.0, 2.0, 0.0, 2.0, 1.0, 1.0, 1.0, 1.0, 0.0, 2.0, 0.0, 2.0, 1.0, 1.0, 1.0, 1.0, 0.0, 2.0, 0.0, 2.0, 1.0, 1.0, 1.0])
me_cylinder_019.use_remesh_preserve_volume = False
me_cylinder_019.use_remesh_preserve_attributes = False
me_cylinder_019.use_mirror_vertex_groups = False
me_cylinder_019.update()
me_cylinder_018 = bpy.data.meshes.new('Cylinder.018')
me_cylinder_018.from_pydata([(-4.172e-08, 11.5, 1.7), (-4.172e-08, 11.1, 1.7), (0.6506, 11.5, 1.571), (0.6506, 11.1, 1.571), (1.202, 11.5, 1.202), (1.202, 11.1, 1.202), (1.571, 11.5, 0.6506), (1.571, 11.1, 0.6506), (1.7, 11.5, 1.015e-06), (1.7, 11.1, -1.16e-06), (1.571, 11.5, -0.6506), (1.571, 11.1, -0.6506), (1.202, 11.5, -1.202), (1.202, 11.1, -1.202), (0.6506, 11.5, -1.571), (0.6506, 11.1, -1.571), (-5.957e-07, 11.5, -1.7), (-5.957e-07, 11.1, -1.7), (-0.6506, 11.5, -1.571), (-0.6506, 11.1, -1.571), (-1.202, 11.5, -1.202), (-1.202, 11.1, -1.202), (-1.571, 11.5, -0.6506), (-1.571, 11.1, -0.6506), (-1.7, 11.5, 2.528e-06), (-1.7, 11.1, 3.531e-07), (-1.571, 11.5, 0.6506), (-1.571, 11.1, 0.6506), (-1.202, 11.5, 1.202), (-1.202, 11.1, 1.202), (-0.6506, 11.5, 1.571), (-0.6506, 11.1, 1.571)], [], [(0, 2, 4, 6, 8, 10, 12, 14, 16, 18, 20, 22, 24, 26, 28, 30), (22, 23, 25, 24), (6, 7, 9, 8), (2, 3, 5, 4), (20, 21, 23, 22), (10, 11, 13, 12), (14, 15, 17, 16), (1, 31, 29, 27, 25, 23, 21, 19, 17, 15, 13, 11, 9, 7, 5, 3), (8, 9, 11, 10), (24, 25, 27, 26), (4, 5, 7, 6), (0, 1, 3, 2), (18, 19, 21, 20), (12, 13, 15, 14), (28, 29, 31, 30), (30, 31, 1, 0), (26, 27, 29, 28), (16, 17, 19, 18)])
me_cylinder_018.polygons.foreach_set('use_smooth', [True] * 18)
_uv = me_cylinder_018.uv_layers.new(name='UVMap')
_uv.uv.foreach_set('vector', [0.5, 1.0, 0.6913, 0.9619, 0.8536, 0.8536, 0.9619, 0.6913, 1.0, 0.5, 0.9619, 0.3087, 0.8536, 0.1464, 0.6913, 0.03806, 0.5, 0.0, 0.3087, 0.03806, 0.1464, 0.1464, 0.03806, 0.3087, 0.0, 0.5, 0.03806, 0.6913, 0.1464, 0.8536, 0.3087, 0.9619, 1.0, 0.0, 2.0, 0.0, 2.0, 1.0, 1.0, 1.0, 1.0, 0.0, 2.0, 0.0, 2.0, 1.0, 1.0, 1.0, 1.0, 0.0, 2.0, 0.0, 2.0, 1.0, 1.0, 1.0, 1.0, 0.0, 2.0, 0.0, 2.0, 1.0, 1.0, 1.0, 1.0, 0.0, 2.0, 0.0, 2.0, 1.0, 1.0, 1.0, 1.0, 0.0, 2.0, 0.0, 2.0, 1.0, 1.0, 1.0, 0.5, 1.0, 0.6913, 0.9619, 0.8536, 0.8536, 0.9619, 0.6913, 1.0, 0.5, 0.9619, 0.3087, 0.8536, 0.1464, 0.6913, 0.03806, 0.5, 0.0, 0.3087, 0.03806, 0.1464, 0.1464, 0.03806, 0.3087, 0.0, 0.5, 0.03806, 0.6913, 0.1464, 0.8536, 0.3087, 0.9619, 1.0, 0.0, 2.0, 0.0, 2.0, 1.0, 1.0, 1.0, 1.0, 0.0, 2.0, 0.0, 2.0, 1.0, 1.0, 1.0, 1.0, 0.0, 2.0, 0.0, 2.0, 1.0, 1.0, 1.0, 1.0, 0.0, 2.0, 0.0, 2.0, 1.0, 1.0, 1.0, 1.0, 0.0, 2.0, 0.0, 2.0, 1.0, 1.0, 1.0, 1.0, 0.0, 2.0, 0.0, 2.0, 1.0, 1.0, 1.0, 1.0, 0.0, 2.0, 0.0, 2.0, 1.0, 1.0, 1.0, 1.0, 0.0, 2.0, 0.0, 2.0, 1.0, 1.0, 1.0, 1.0, 0.0, 2.0, 0.0, 2.0, 1.0, 1.0, 1.0, 1.0, 0.0, 2.0, 0.0, 2.0, 1.0, 1.0, 1.0])
me_cylinder_018.use_remesh_preserve_volume = False
me_cylinder_018.use_remesh_preserve_attributes = False
me_cylinder_018.use_mirror_vertex_groups = False
me_cylinder_018.update()
me_cylinder_017 = bpy.data.meshes.new('Cylinder.017')
me_cylinder_017.from_pydata([(-4.768e-10, 12.0, 1.6), (-4.768e-10, -9.537e-07, 1.6), (0.2828, 12.0, 1.483), (0.2828, 0.0, 1.483), (0.4, 12.0, 1.2), (0.4, 0.0, 1.2), (0.2828, 12.0, 0.9172), (0.2828, 0.0, 0.9172), (-1.308e-07, 12.0, 0.8), (-1.308e-07, 0.0, 0.8), (-0.2828, 12.0, 0.9172), (-0.2828, 0.0, 0.9172), (-0.4, 12.0, 1.2), (-0.4, 0.0, 1.2), (-0.2828, 12.0, 1.483), (-0.2828, 0.0, 1.483), (4.292e-09, 12.0, 1.44), (0.1697, 12.0, 1.37), (0.24, 12.0, 1.2), (0.1697, 12.0, 1.03), (-7.391e-08, 12.0, 0.96), (-0.1697, 12.0, 1.03), (-0.24, 12.0, 1.2), (-0.1697, 12.0, 1.37), (1.144e-08, 11.0, 1.2)], [], [(10, 11, 13, 12), (8, 9, 11, 10), (6, 8, 20, 19), (12, 13, 15, 14), (4, 5, 7, 6), (0, 1, 3, 2), (6, 7, 9, 8), (2, 3, 5, 4), (14, 15, 1, 0), (12, 14, 23, 22), (8, 10, 21, 20), (0, 2, 17, 16), (10, 12, 22, 21), (14, 0, 16, 23), (4, 6, 19, 18), (2, 4, 18, 17), (20, 21, 24), (23, 16, 24), (19, 20, 24), (21, 22, 24), (17, 18, 24), (22, 23, 24), (16, 17, 24), (18, 19, 24)])
me_cylinder_017.polygons.foreach_set('use_smooth', [True] * 24)
_uv = me_cylinder_017.uv_layers.new(name='UVMap')
_uv.uv.foreach_set('vector', [0.6316, 4.159, 0.6355, 0.0, 0.7423, 0.0001013, 0.7383, 4.16, 0.5561, 4.159, 0.5534, 0.0, 0.6289, 0.00817, 0.6316, 4.168, 1.0, 0.1822, 0.9245, 0.2577, 0.9032, 0.2062, 0.9485, 0.1609, 0.2577, 0.0, 0.2604, 4.159, 0.185, 4.168, 0.1822, 0.008268, 0.3399, 0.00829, 0.3359, 4.168, 0.2604, 4.159, 0.2644, 0.0, 0.07549, 0.008338, 0.07821, 4.168, 0.002722, 4.16, 0.0, 0.0001686, 0.4493, 4.16, 0.4466, 6.99e-05, 0.5534, 0.0, 0.5561, 4.159, 0.4466, 0.008392, 0.4427, 4.168, 0.3359, 4.168, 0.3399, 0.00829, 0.1822, 0.008268, 0.185, 4.168, 0.07821, 4.168, 0.07549, 0.008338, 0.7423, 0.1822, 0.7423, 0.07548, 0.7938, 0.09683, 0.7938, 0.1609, 0.9245, 0.2577, 0.8178, 0.2577, 0.8391, 0.2062, 0.9032, 0.2062, 0.8178, 0.0, 0.9245, 4.157e-08, 0.9032, 0.05154, 0.8391, 0.05154, 0.8178, 0.2577, 0.7423, 0.1822, 0.7938, 0.1609, 0.8391, 0.2062, 0.7423, 0.07548, 0.8178, 0.0, 0.8391, 0.05154, 0.7938, 0.09683, 1.0, 0.07548, 1.0, 0.1822, 0.9485, 0.1609, 0.9485, 0.09683, 0.9245, 4.157e-08, 1.0, 0.07548, 0.9485, 0.09683, 0.9032, 0.05154, 0.8061, 0.6219, 0.8508, 0.6308, 0.7429, 0.9727, 0.8501, 0.5977, 0.7876, 0.6114, 0.743, 0.2577, 0.7423, 0.6163, 0.8061, 0.6219, 0.7429, 0.9727, 0.8933, 0.2577, 0.9574, 0.2578, 0.925, 0.6128, 0.8508, 0.635, 0.9133, 0.6212, 0.9584, 0.9748, 0.8933, 0.5832, 0.8501, 0.5977, 0.743, 0.2577, 0.7876, 0.6114, 0.7423, 0.6163, 0.743, 0.2577, 0.9133, 0.6212, 0.9586, 0.6163, 0.9584, 0.9748])
me_cylinder_017.use_remesh_preserve_volume = False
me_cylinder_017.use_remesh_preserve_attributes = False
me_cylinder_017.use_mirror_vertex_groups = False
me_cylinder_017.update()
me_cylinder_016 = bpy.data.meshes.new('Cylinder.016')
me_cylinder_016.from_pydata([(-4.768e-10, 12.0, 1.6), (-4.768e-10, -9.537e-07, 1.6), (0.2828, 12.0, 1.483), (0.2828, 0.0, 1.483), (0.4, 12.0, 1.2), (0.4, 0.0, 1.2), (0.2828, 12.0, 0.9172), (0.2828, 0.0, 0.9172), (-1.308e-07, 12.0, 0.8), (-1.308e-07, 0.0, 0.8), (-0.2828, 12.0, 0.9172), (-0.2828, 0.0, 0.9172), (-0.4, 12.0, 1.2), (-0.4, 0.0, 1.2), (-0.2828, 12.0, 1.483), (-0.2828, 0.0, 1.483), (4.292e-09, 12.0, 1.44), (0.1697, 12.0, 1.37), (0.24, 12.0, 1.2), (0.1697, 12.0, 1.03), (-7.391e-08, 12.0, 0.96), (-0.1697, 12.0, 1.03), (-0.24, 12.0, 1.2), (-0.1697, 12.0, 1.37), (1.144e-08, 11.0, 1.2)], [], [(10, 11, 13, 12), (8, 9, 11, 10), (6, 8, 20, 19), (12, 13, 15, 14), (4, 5, 7, 6), (0, 1, 3, 2), (6, 7, 9, 8), (2, 3, 5, 4), (14, 15, 1, 0), (12, 14, 23, 22), (8, 10, 21, 20), (0, 2, 17, 16), (10, 12, 22, 21), (14, 0, 16, 23), (4, 6, 19, 18), (2, 4, 18, 17), (20, 21, 24), (23, 16, 24), (19, 20, 24), (21, 22, 24), (17, 18, 24), (22, 23, 24), (16, 17, 24), (18, 19, 24)])
me_cylinder_016.polygons.foreach_set('use_smooth', [True] * 24)
_uv = me_cylinder_016.uv_layers.new(name='UVMap')
_uv.uv.foreach_set('vector', [0.6316, 4.159, 0.6355, 0.0, 0.7423, 0.0001013, 0.7383, 4.16, 0.5561, 4.159, 0.5534, 0.0, 0.6289, 0.00817, 0.6316, 4.168, 1.0, 0.1822, 0.9245, 0.2577, 0.9032, 0.2062, 0.9485, 0.1609, 0.2577, 0.0, 0.2604, 4.159, 0.185, 4.168, 0.1822, 0.008268, 0.3399, 0.00829, 0.3359, 4.168, 0.2604, 4.159, 0.2644, 0.0, 0.07549, 0.008338, 0.07821, 4.168, 0.002722, 4.16, 0.0, 0.0001686, 0.4493, 4.16, 0.4466, 6.99e-05, 0.5534, 0.0, 0.5561, 4.159, 0.4466, 0.008392, 0.4427, 4.168, 0.3359, 4.168, 0.3399, 0.00829, 0.1822, 0.008268, 0.185, 4.168, 0.07821, 4.168, 0.07549, 0.008338, 0.7423, 0.1822, 0.7423, 0.07548, 0.7938, 0.09683, 0.7938, 0.1609, 0.9245, 0.2577, 0.8178, 0.2577, 0.8391, 0.2062, 0.9032, 0.2062, 0.8178, 0.0, 0.9245, 4.157e-08, 0.9032, 0.05154, 0.8391, 0.05154, 0.8178, 0.2577, 0.7423, 0.1822, 0.7938, 0.1609, 0.8391, 0.2062, 0.7423, 0.07548, 0.8178, 0.0, 0.8391, 0.05154, 0.7938, 0.09683, 1.0, 0.07548, 1.0, 0.1822, 0.9485, 0.1609, 0.9485, 0.09683, 0.9245, 4.157e-08, 1.0, 0.07548, 0.9485, 0.09683, 0.9032, 0.05154, 0.8061, 0.6219, 0.8508, 0.6308, 0.7429, 0.9727, 0.8501, 0.5977, 0.7876, 0.6114, 0.743, 0.2577, 0.7423, 0.6163, 0.8061, 0.6219, 0.7429, 0.9727, 0.8933, 0.2577, 0.9574, 0.2578, 0.925, 0.6128, 0.8508, 0.635, 0.9133, 0.6212, 0.9584, 0.9748, 0.8933, 0.5832, 0.8501, 0.5977, 0.743, 0.2577, 0.7876, 0.6114, 0.7423, 0.6163, 0.743, 0.2577, 0.9133, 0.6212, 0.9586, 0.6163, 0.9584, 0.9748])
me_cylinder_016.use_remesh_preserve_volume = False
me_cylinder_016.use_remesh_preserve_attributes = False
me_cylinder_016.use_mirror_vertex_groups = False
me_cylinder_016.update()
me_cylinder_015 = bpy.data.meshes.new('Cylinder.015')
me_cylinder_015.from_pydata([(-4.768e-10, 12.0, 1.6), (-4.768e-10, -9.537e-07, 1.6), (0.2828, 12.0, 1.483), (0.2828, 0.0, 1.483), (0.4, 12.0, 1.2), (0.4, 0.0, 1.2), (0.2828, 12.0, 0.9172), (0.2828, 0.0, 0.9172), (-1.308e-07, 12.0, 0.8), (-1.308e-07, 0.0, 0.8), (-0.2828, 12.0, 0.9172), (-0.2828, 0.0, 0.9172), (-0.4, 12.0, 1.2), (-0.4, 0.0, 1.2), (-0.2828, 12.0, 1.483), (-0.2828, 0.0, 1.483), (4.292e-09, 12.0, 1.44), (0.1697, 12.0, 1.37), (0.24, 12.0, 1.2), (0.1697, 12.0, 1.03), (-7.391e-08, 12.0, 0.96), (-0.1697, 12.0, 1.03), (-0.24, 12.0, 1.2), (-0.1697, 12.0, 1.37), (1.144e-08, 11.0, 1.2)], [], [(10, 11, 13, 12), (8, 9, 11, 10), (6, 8, 20, 19), (12, 13, 15, 14), (4, 5, 7, 6), (0, 1, 3, 2), (6, 7, 9, 8), (2, 3, 5, 4), (14, 15, 1, 0), (12, 14, 23, 22), (8, 10, 21, 20), (0, 2, 17, 16), (10, 12, 22, 21), (14, 0, 16, 23), (4, 6, 19, 18), (2, 4, 18, 17), (20, 21, 24), (23, 16, 24), (19, 20, 24), (21, 22, 24), (17, 18, 24), (22, 23, 24), (16, 17, 24), (18, 19, 24)])
me_cylinder_015.polygons.foreach_set('use_smooth', [True] * 24)
_uv = me_cylinder_015.uv_layers.new(name='UVMap')
_uv.uv.foreach_set('vector', [0.6316, 4.159, 0.6355, 0.0, 0.7423, 0.0001013, 0.7383, 4.16, 0.5561, 4.159, 0.5534, 0.0, 0.6289, 0.00817, 0.6316, 4.168, 1.0, 0.1822, 0.9245, 0.2577, 0.9032, 0.2062, 0.9485, 0.1609, 0.2577, 0.0, 0.2604, 4.159, 0.185, 4.168, 0.1822, 0.008268, 0.3399, 0.00829, 0.3359, 4.168, 0.2604, 4.159, 0.2644, 0.0, 0.07549, 0.008338, 0.07821, 4.168, 0.002722, 4.16, 0.0, 0.0001686, 0.4493, 4.16, 0.4466, 6.99e-05, 0.5534, 0.0, 0.5561, 4.159, 0.4466, 0.008392, 0.4427, 4.168, 0.3359, 4.168, 0.3399, 0.00829, 0.1822, 0.008268, 0.185, 4.168, 0.07821, 4.168, 0.07549, 0.008338, 0.7423, 0.1822, 0.7423, 0.07548, 0.7938, 0.09683, 0.7938, 0.1609, 0.9245, 0.2577, 0.8178, 0.2577, 0.8391, 0.2062, 0.9032, 0.2062, 0.8178, 0.0, 0.9245, 4.157e-08, 0.9032, 0.05154, 0.8391, 0.05154, 0.8178, 0.2577, 0.7423, 0.1822, 0.7938, 0.1609, 0.8391, 0.2062, 0.7423, 0.07548, 0.8178, 0.0, 0.8391, 0.05154, 0.7938, 0.09683, 1.0, 0.07548, 1.0, 0.1822, 0.9485, 0.1609, 0.9485, 0.09683, 0.9245, 4.157e-08, 1.0, 0.07548, 0.9485, 0.09683, 0.9032, 0.05154, 0.8061, 0.6219, 0.8508, 0.6308, 0.7429, 0.9727, 0.8501, 0.5977, 0.7876, 0.6114, 0.743, 0.2577, 0.7423, 0.6163, 0.8061, 0.6219, 0.7429, 0.9727, 0.8933, 0.2577, 0.9574, 0.2578, 0.925, 0.6128, 0.8508, 0.635, 0.9133, 0.6212, 0.9584, 0.9748, 0.8933, 0.5832, 0.8501, 0.5977, 0.743, 0.2577, 0.7876, 0.6114, 0.7423, 0.6163, 0.743, 0.2577, 0.9133, 0.6212, 0.9586, 0.6163, 0.9584, 0.9748])
me_cylinder_015.use_remesh_preserve_volume = False
me_cylinder_015.use_remesh_preserve_attributes = False
me_cylinder_015.use_mirror_vertex_groups = False
me_cylinder_015.update()
me_cylinder_014 = bpy.data.meshes.new('Cylinder.014')
me_cylinder_014.from_pydata([(-4.768e-10, 12.0, 1.6), (-4.768e-10, -9.537e-07, 1.6), (0.2828, 12.0, 1.483), (0.2828, 0.0, 1.483), (0.4, 12.0, 1.2), (0.4, 0.0, 1.2), (0.2828, 12.0, 0.9172), (0.2828, 0.0, 0.9172), (-1.308e-07, 12.0, 0.8), (-1.308e-07, 0.0, 0.8), (-0.2828, 12.0, 0.9172), (-0.2828, 0.0, 0.9172), (-0.4, 12.0, 1.2), (-0.4, 0.0, 1.2), (-0.2828, 12.0, 1.483), (-0.2828, 0.0, 1.483), (4.292e-09, 12.0, 1.44), (0.1697, 12.0, 1.37), (0.24, 12.0, 1.2), (0.1697, 12.0, 1.03), (-7.391e-08, 12.0, 0.96), (-0.1697, 12.0, 1.03), (-0.24, 12.0, 1.2), (-0.1697, 12.0, 1.37), (1.144e-08, 11.0, 1.2)], [], [(10, 11, 13, 12), (8, 9, 11, 10), (6, 8, 20, 19), (12, 13, 15, 14), (4, 5, 7, 6), (0, 1, 3, 2), (6, 7, 9, 8), (2, 3, 5, 4), (14, 15, 1, 0), (12, 14, 23, 22), (8, 10, 21, 20), (0, 2, 17, 16), (10, 12, 22, 21), (14, 0, 16, 23), (4, 6, 19, 18), (2, 4, 18, 17), (20, 21, 24), (23, 16, 24), (19, 20, 24), (21, 22, 24), (17, 18, 24), (22, 23, 24), (16, 17, 24), (18, 19, 24)])
me_cylinder_014.polygons.foreach_set('use_smooth', [True] * 24)
_uv = me_cylinder_014.uv_layers.new(name='UVMap')
_uv.uv.foreach_set('vector', [0.6316, 4.159, 0.6355, 0.0, 0.7423, 0.0001013, 0.7383, 4.16, 0.5561, 4.159, 0.5534, 0.0, 0.6289, 0.00817, 0.6316, 4.168, 1.0, 0.1822, 0.9245, 0.2577, 0.9032, 0.2062, 0.9485, 0.1609, 0.2577, 0.0, 0.2604, 4.159, 0.185, 4.168, 0.1822, 0.008268, 0.3399, 0.00829, 0.3359, 4.168, 0.2604, 4.159, 0.2644, 0.0, 0.07549, 0.008338, 0.07821, 4.168, 0.002722, 4.16, 0.0, 0.0001686, 0.4493, 4.16, 0.4466, 6.99e-05, 0.5534, 0.0, 0.5561, 4.159, 0.4466, 0.008392, 0.4427, 4.168, 0.3359, 4.168, 0.3399, 0.00829, 0.1822, 0.008268, 0.185, 4.168, 0.07821, 4.168, 0.07549, 0.008338, 0.7423, 0.1822, 0.7423, 0.07548, 0.7938, 0.09683, 0.7938, 0.1609, 0.9245, 0.2577, 0.8178, 0.2577, 0.8391, 0.2062, 0.9032, 0.2062, 0.8178, 0.0, 0.9245, 4.157e-08, 0.9032, 0.05154, 0.8391, 0.05154, 0.8178, 0.2577, 0.7423, 0.1822, 0.7938, 0.1609, 0.8391, 0.2062, 0.7423, 0.07548, 0.8178, 0.0, 0.8391, 0.05154, 0.7938, 0.09683, 1.0, 0.07548, 1.0, 0.1822, 0.9485, 0.1609, 0.9485, 0.09683, 0.9245, 4.157e-08, 1.0, 0.07548, 0.9485, 0.09683, 0.9032, 0.05154, 0.8061, 0.6219, 0.8508, 0.6308, 0.7429, 0.9727, 0.8501, 0.5977, 0.7876, 0.6114, 0.743, 0.2577, 0.7423, 0.6163, 0.8061, 0.6219, 0.7429, 0.9727, 0.8933, 0.2577, 0.9574, 0.2578, 0.925, 0.6128, 0.8508, 0.635, 0.9133, 0.6212, 0.9584, 0.9748, 0.8933, 0.5832, 0.8501, 0.5977, 0.743, 0.2577, 0.7876, 0.6114, 0.7423, 0.6163, 0.743, 0.2577, 0.9133, 0.6212, 0.9586, 0.6163, 0.9584, 0.9748])
me_cylinder_014.use_remesh_preserve_volume = False
me_cylinder_014.use_remesh_preserve_attributes = False
me_cylinder_014.use_mirror_vertex_groups = False
me_cylinder_014.update()
me_cylinder_013 = bpy.data.meshes.new('Cylinder.013')
me_cylinder_013.from_pydata([(-4.768e-10, 12.0, 1.6), (-4.768e-10, -9.537e-07, 1.6), (0.2828, 12.0, 1.483), (0.2828, 0.0, 1.483), (0.4, 12.0, 1.2), (0.4, 0.0, 1.2), (0.2828, 12.0, 0.9172), (0.2828, 0.0, 0.9172), (-1.308e-07, 12.0, 0.8), (-1.308e-07, 0.0, 0.8), (-0.2828, 12.0, 0.9172), (-0.2828, 0.0, 0.9172), (-0.4, 12.0, 1.2), (-0.4, 0.0, 1.2), (-0.2828, 12.0, 1.483), (-0.2828, 0.0, 1.483), (4.292e-09, 12.0, 1.44), (0.1697, 12.0, 1.37), (0.24, 12.0, 1.2), (0.1697, 12.0, 1.03), (-7.391e-08, 12.0, 0.96), (-0.1697, 12.0, 1.03), (-0.24, 12.0, 1.2), (-0.1697, 12.0, 1.37), (1.144e-08, 11.0, 1.2)], [], [(10, 11, 13, 12), (8, 9, 11, 10), (6, 8, 20, 19), (12, 13, 15, 14), (4, 5, 7, 6), (0, 1, 3, 2), (6, 7, 9, 8), (2, 3, 5, 4), (14, 15, 1, 0), (12, 14, 23, 22), (8, 10, 21, 20), (0, 2, 17, 16), (10, 12, 22, 21), (14, 0, 16, 23), (4, 6, 19, 18), (2, 4, 18, 17), (20, 21, 24), (23, 16, 24), (19, 20, 24), (21, 22, 24), (17, 18, 24), (22, 23, 24), (16, 17, 24), (18, 19, 24)])
me_cylinder_013.polygons.foreach_set('use_smooth', [True] * 24)
_uv = me_cylinder_013.uv_layers.new(name='UVMap')
_uv.uv.foreach_set('vector', [0.6316, 4.159, 0.6355, 0.0, 0.7423, 0.0001013, 0.7383, 4.16, 0.5561, 4.159, 0.5534, 0.0, 0.6289, 0.00817, 0.6316, 4.168, 1.0, 0.1822, 0.9245, 0.2577, 0.9032, 0.2062, 0.9485, 0.1609, 0.2577, 0.0, 0.2604, 4.159, 0.185, 4.168, 0.1822, 0.008268, 0.3399, 0.00829, 0.3359, 4.168, 0.2604, 4.159, 0.2644, 0.0, 0.07549, 0.008338, 0.07821, 4.168, 0.002722, 4.16, 0.0, 0.0001686, 0.4493, 4.16, 0.4466, 6.99e-05, 0.5534, 0.0, 0.5561, 4.159, 0.4466, 0.008392, 0.4427, 4.168, 0.3359, 4.168, 0.3399, 0.00829, 0.1822, 0.008268, 0.185, 4.168, 0.07821, 4.168, 0.07549, 0.008338, 0.7423, 0.1822, 0.7423, 0.07548, 0.7938, 0.09683, 0.7938, 0.1609, 0.9245, 0.2577, 0.8178, 0.2577, 0.8391, 0.2062, 0.9032, 0.2062, 0.8178, 0.0, 0.9245, 4.157e-08, 0.9032, 0.05154, 0.8391, 0.05154, 0.8178, 0.2577, 0.7423, 0.1822, 0.7938, 0.1609, 0.8391, 0.2062, 0.7423, 0.07548, 0.8178, 0.0, 0.8391, 0.05154, 0.7938, 0.09683, 1.0, 0.07548, 1.0, 0.1822, 0.9485, 0.1609, 0.9485, 0.09683, 0.9245, 4.157e-08, 1.0, 0.07548, 0.9485, 0.09683, 0.9032, 0.05154, 0.8061, 0.6219, 0.8508, 0.6308, 0.7429, 0.9727, 0.8501, 0.5977, 0.7876, 0.6114, 0.743, 0.2577, 0.7423, 0.6163, 0.8061, 0.6219, 0.7429, 0.9727, 0.8933, 0.2577, 0.9574, 0.2578, 0.925, 0.6128, 0.8508, 0.635, 0.9133, 0.6212, 0.9584, 0.9748, 0.8933, 0.5832, 0.8501, 0.5977, 0.743, 0.2577, 0.7876, 0.6114, 0.7423, 0.6163, 0.743, 0.2577, 0.9133, 0.6212, 0.9586, 0.6163, 0.9584, 0.9748])
me_cylinder_013.use_remesh_preserve_volume = False
me_cylinder_013.use_remesh_preserve_attributes = False
me_cylinder_013.use_mirror_vertex_groups = False
me_cylinder_013.update()
me_cylinder_012 = bpy.data.meshes.new('Cylinder.012')
me_cylinder_012.from_pydata([(-4.768e-10, 12.0, 1.6), (-4.768e-10, -9.537e-07, 1.6), (0.2828, 12.0, 1.483), (0.2828, 0.0, 1.483), (0.4, 12.0, 1.2), (0.4, 0.0, 1.2), (0.2828, 12.0, 0.9172), (0.2828, 0.0, 0.9172), (-1.308e-07, 12.0, 0.8), (-1.308e-07, 0.0, 0.8), (-0.2828, 12.0, 0.9172), (-0.2828, 0.0, 0.9172), (-0.4, 12.0, 1.2), (-0.4, 0.0, 1.2), (-0.2828, 12.0, 1.483), (-0.2828, 0.0, 1.483), (4.292e-09, 12.0, 1.44), (0.1697, 12.0, 1.37), (0.24, 12.0, 1.2), (0.1697, 12.0, 1.03), (-7.391e-08, 12.0, 0.96), (-0.1697, 12.0, 1.03), (-0.24, 12.0, 1.2), (-0.1697, 12.0, 1.37), (1.144e-08, 11.0, 1.2)], [], [(10, 11, 13, 12), (8, 9, 11, 10), (6, 8, 20, 19), (12, 13, 15, 14), (4, 5, 7, 6), (0, 1, 3, 2), (6, 7, 9, 8), (2, 3, 5, 4), (14, 15, 1, 0), (12, 14, 23, 22), (8, 10, 21, 20), (0, 2, 17, 16), (10, 12, 22, 21), (14, 0, 16, 23), (4, 6, 19, 18), (2, 4, 18, 17), (20, 21, 24), (23, 16, 24), (19, 20, 24), (21, 22, 24), (17, 18, 24), (22, 23, 24), (16, 17, 24), (18, 19, 24)])
me_cylinder_012.polygons.foreach_set('use_smooth', [True] * 24)
_uv = me_cylinder_012.uv_layers.new(name='UVMap')
_uv.uv.foreach_set('vector', [0.6316, 4.159, 0.6355, 0.0, 0.7423, 0.0001013, 0.7383, 4.16, 0.5561, 4.159, 0.5534, 0.0, 0.6289, 0.00817, 0.6316, 4.168, 1.0, 0.1822, 0.9245, 0.2577, 0.9032, 0.2062, 0.9485, 0.1609, 0.2577, 0.0, 0.2604, 4.159, 0.185, 4.168, 0.1822, 0.008268, 0.3399, 0.00829, 0.3359, 4.168, 0.2604, 4.159, 0.2644, 0.0, 0.07549, 0.008338, 0.07821, 4.168, 0.002722, 4.16, 0.0, 0.0001686, 0.4493, 4.16, 0.4466, 6.99e-05, 0.5534, 0.0, 0.5561, 4.159, 0.4466, 0.008392, 0.4427, 4.168, 0.3359, 4.168, 0.3399, 0.00829, 0.1822, 0.008268, 0.185, 4.168, 0.07821, 4.168, 0.07549, 0.008338, 0.7423, 0.1822, 0.7423, 0.07548, 0.7938, 0.09683, 0.7938, 0.1609, 0.9245, 0.2577, 0.8178, 0.2577, 0.8391, 0.2062, 0.9032, 0.2062, 0.8178, 0.0, 0.9245, 4.157e-08, 0.9032, 0.05154, 0.8391, 0.05154, 0.8178, 0.2577, 0.7423, 0.1822, 0.7938, 0.1609, 0.8391, 0.2062, 0.7423, 0.07548, 0.8178, 0.0, 0.8391, 0.05154, 0.7938, 0.09683, 1.0, 0.07548, 1.0, 0.1822, 0.9485, 0.1609, 0.9485, 0.09683, 0.9245, 4.157e-08, 1.0, 0.07548, 0.9485, 0.09683, 0.9032, 0.05154, 0.8061, 0.6219, 0.8508, 0.6308, 0.7429, 0.9727, 0.8501, 0.5977, 0.7876, 0.6114, 0.743, 0.2577, 0.7423, 0.6163, 0.8061, 0.6219, 0.7429, 0.9727, 0.8933, 0.2577, 0.9574, 0.2578, 0.925, 0.6128, 0.8508, 0.635, 0.9133, 0.6212, 0.9584, 0.9748, 0.8933, 0.5832, 0.8501, 0.5977, 0.743, 0.2577, 0.7876, 0.6114, 0.7423, 0.6163, 0.743, 0.2577, 0.9133, 0.6212, 0.9586, 0.6163, 0.9584, 0.9748])
me_cylinder_012.use_remesh_preserve_volume = False
me_cylinder_012.use_remesh_preserve_attributes = False
me_cylinder_012.use_mirror_vertex_groups = False
me_cylinder_012.update()
me_cylinder_011 = bpy.data.meshes.new('Cylinder.011')
me_cylinder_011.from_pydata([(-4.768e-10, 12.0, 1.6), (-4.768e-10, -9.537e-07, 1.6), (0.2828, 12.0, 1.483), (0.2828, 0.0, 1.483), (0.4, 12.0, 1.2), (0.4, 0.0, 1.2), (0.2828, 12.0, 0.9172), (0.2828, 0.0, 0.9172), (-1.308e-07, 12.0, 0.8), (-1.308e-07, 0.0, 0.8), (-0.2828, 12.0, 0.9172), (-0.2828, 0.0, 0.9172), (-0.4, 12.0, 1.2), (-0.4, 0.0, 1.2), (-0.2828, 12.0, 1.483), (-0.2828, 0.0, 1.483), (4.292e-09, 12.0, 1.44), (0.1697, 12.0, 1.37), (0.24, 12.0, 1.2), (0.1697, 12.0, 1.03), (-7.391e-08, 12.0, 0.96), (-0.1697, 12.0, 1.03), (-0.24, 12.0, 1.2), (-0.1697, 12.0, 1.37), (1.144e-08, 11.0, 1.2)], [], [(10, 11, 13, 12), (8, 9, 11, 10), (6, 8, 20, 19), (12, 13, 15, 14), (4, 5, 7, 6), (0, 1, 3, 2), (6, 7, 9, 8), (2, 3, 5, 4), (14, 15, 1, 0), (12, 14, 23, 22), (8, 10, 21, 20), (0, 2, 17, 16), (10, 12, 22, 21), (14, 0, 16, 23), (4, 6, 19, 18), (2, 4, 18, 17), (20, 21, 24), (23, 16, 24), (19, 20, 24), (21, 22, 24), (17, 18, 24), (22, 23, 24), (16, 17, 24), (18, 19, 24)])
me_cylinder_011.polygons.foreach_set('use_smooth', [True] * 24)
_uv = me_cylinder_011.uv_layers.new(name='UVMap')
_uv.uv.foreach_set('vector', [0.6316, 4.159, 0.6355, 0.0, 0.7423, 0.0001013, 0.7383, 4.16, 0.5561, 4.159, 0.5534, 0.0, 0.6289, 0.00817, 0.6316, 4.168, 1.0, 0.1822, 0.9245, 0.2577, 0.9032, 0.2062, 0.9485, 0.1609, 0.2577, 0.0, 0.2604, 4.159, 0.185, 4.168, 0.1822, 0.008268, 0.3399, 0.00829, 0.3359, 4.168, 0.2604, 4.159, 0.2644, 0.0, 0.07549, 0.008338, 0.07821, 4.168, 0.002722, 4.16, 0.0, 0.0001686, 0.4493, 4.16, 0.4466, 6.99e-05, 0.5534, 0.0, 0.5561, 4.159, 0.4466, 0.008392, 0.4427, 4.168, 0.3359, 4.168, 0.3399, 0.00829, 0.1822, 0.008268, 0.185, 4.168, 0.07821, 4.168, 0.07549, 0.008338, 0.7423, 0.1822, 0.7423, 0.07548, 0.7938, 0.09683, 0.7938, 0.1609, 0.9245, 0.2577, 0.8178, 0.2577, 0.8391, 0.2062, 0.9032, 0.2062, 0.8178, 0.0, 0.9245, 4.157e-08, 0.9032, 0.05154, 0.8391, 0.05154, 0.8178, 0.2577, 0.7423, 0.1822, 0.7938, 0.1609, 0.8391, 0.2062, 0.7423, 0.07548, 0.8178, 0.0, 0.8391, 0.05154, 0.7938, 0.09683, 1.0, 0.07548, 1.0, 0.1822, 0.9485, 0.1609, 0.9485, 0.09683, 0.9245, 4.157e-08, 1.0, 0.07548, 0.9485, 0.09683, 0.9032, 0.05154, 0.8061, 0.6219, 0.8508, 0.6308, 0.7429, 0.9727, 0.8501, 0.5977, 0.7876, 0.6114, 0.743, 0.2577, 0.7423, 0.6163, 0.8061, 0.6219, 0.7429, 0.9727, 0.8933, 0.2577, 0.9574, 0.2578, 0.925, 0.6128, 0.8508, 0.635, 0.9133, 0.6212, 0.9584, 0.9748, 0.8933, 0.5832, 0.8501, 0.5977, 0.743, 0.2577, 0.7876, 0.6114, 0.7423, 0.6163, 0.743, 0.2577, 0.9133, 0.6212, 0.9586, 0.6163, 0.9584, 0.9748])
me_cylinder_011.use_remesh_preserve_volume = False
me_cylinder_011.use_remesh_preserve_attributes = False
me_cylinder_011.use_mirror_vertex_groups = False
me_cylinder_011.update()
me_cylinder_010 = bpy.data.meshes.new('Cylinder.010')
me_cylinder_010.from_pydata([(-4.172e-08, 11.7, 1.7), (-4.172e-08, 11.3, 1.7), (0.6506, 11.7, 1.571), (0.6506, 11.3, 1.571), (1.202, 11.7, 1.202), (1.202, 11.3, 1.202), (1.571, 11.7, 0.6506), (1.571, 11.3, 0.6506), (1.7, 11.7, 1.015e-06), (1.7, 11.3, -1.16e-06), (1.571, 11.7, -0.6506), (1.571, 11.3, -0.6506), (1.202, 11.7, -1.202), (1.202, 11.3, -1.202), (0.6506, 11.7, -1.571), (0.6506, 11.3, -1.571), (-5.957e-07, 11.7, -1.7), (-5.957e-07, 11.3, -1.7), (-0.6506, 11.7, -1.571), (-0.6506, 11.3, -1.571), (-1.202, 11.7, -1.202), (-1.202, 11.3, -1.202), (-1.571, 11.7, -0.6506), (-1.571, 11.3, -0.6506), (-1.7, 11.7, 2.528e-06), (-1.7, 11.3, 3.531e-07), (-1.571, 11.7, 0.6506), (-1.571, 11.3, 0.6506), (-1.202, 11.7, 1.202), (-1.202, 11.3, 1.202), (-0.6506, 11.7, 1.571), (-0.6506, 11.3, 1.571)], [], [(0, 2, 4, 6, 8, 10, 12, 14, 16, 18, 20, 22, 24, 26, 28, 30), (22, 23, 25, 24), (6, 7, 9, 8), (2, 3, 5, 4), (20, 21, 23, 22), (10, 11, 13, 12), (14, 15, 17, 16), (1, 31, 29, 27, 25, 23, 21, 19, 17, 15, 13, 11, 9, 7, 5, 3), (8, 9, 11, 10), (24, 25, 27, 26), (4, 5, 7, 6), (0, 1, 3, 2), (18, 19, 21, 20), (12, 13, 15, 14), (28, 29, 31, 30), (30, 31, 1, 0), (26, 27, 29, 28), (16, 17, 19, 18)])
me_cylinder_010.polygons.foreach_set('use_smooth', [True] * 18)
_uv = me_cylinder_010.uv_layers.new(name='UVMap')
_uv.uv.foreach_set('vector', [0.5, 1.0, 0.6913, 0.9619, 0.8536, 0.8536, 0.9619, 0.6913, 1.0, 0.5, 0.9619, 0.3087, 0.8536, 0.1464, 0.6913, 0.03806, 0.5, 0.0, 0.3087, 0.03806, 0.1464, 0.1464, 0.03806, 0.3087, 0.0, 0.5, 0.03806, 0.6913, 0.1464, 0.8536, 0.3087, 0.9619, 1.0, 0.0, 2.0, 0.0, 2.0, 1.0, 1.0, 1.0, 1.0, 0.0, 2.0, 0.0, 2.0, 1.0, 1.0, 1.0, 1.0, 0.0, 2.0, 0.0, 2.0, 1.0, 1.0, 1.0, 1.0, 0.0, 2.0, 0.0, 2.0, 1.0, 1.0, 1.0, 1.0, 0.0, 2.0, 0.0, 2.0, 1.0, 1.0, 1.0, 1.0, 0.0, 2.0, 0.0, 2.0, 1.0, 1.0, 1.0, 0.5, 1.0, 0.6913, 0.9619, 0.8536, 0.8536, 0.9619, 0.6913, 1.0, 0.5, 0.9619, 0.3087, 0.8536, 0.1464, 0.6913, 0.03806, 0.5, 0.0, 0.3087, 0.03806, 0.1464, 0.1464, 0.03806, 0.3087, 0.0, 0.5, 0.03806, 0.6913, 0.1464, 0.8536, 0.3087, 0.9619, 1.0, 0.0, 2.0, 0.0, 2.0, 1.0, 1.0, 1.0, 1.0, 0.0, 2.0, 0.0, 2.0, 1.0, 1.0, 1.0, 1.0, 0.0, 2.0, 0.0, 2.0, 1.0, 1.0, 1.0, 1.0, 0.0, 2.0, 0.0, 2.0, 1.0, 1.0, 1.0, 1.0, 0.0, 2.0, 0.0, 2.0, 1.0, 1.0, 1.0, 1.0, 0.0, 2.0, 0.0, 2.0, 1.0, 1.0, 1.0, 1.0, 0.0, 2.0, 0.0, 2.0, 1.0, 1.0, 1.0, 1.0, 0.0, 2.0, 0.0, 2.0, 1.0, 1.0, 1.0, 1.0, 0.0, 2.0, 0.0, 2.0, 1.0, 1.0, 1.0, 1.0, 0.0, 2.0, 0.0, 2.0, 1.0, 1.0, 1.0])
me_cylinder_010.use_remesh_preserve_volume = False
me_cylinder_010.use_remesh_preserve_attributes = False
me_cylinder_010.use_mirror_vertex_groups = False
me_cylinder_010.update()
me_cylinder_002 = bpy.data.meshes.new('Cylinder.002')
me_cylinder_002.from_pydata([(-4.768e-10, 12.0, 1.6), (-4.768e-10, -9.537e-07, 1.6), (0.2828, 12.0, 1.483), (0.2828, 0.0, 1.483), (0.4, 12.0, 1.2), (0.4, 0.0, 1.2), (0.2828, 12.0, 0.9172), (0.2828, 0.0, 0.9172), (-1.308e-07, 12.0, 0.8), (-1.308e-07, 0.0, 0.8), (-0.2828, 12.0, 0.9172), (-0.2828, 0.0, 0.9172), (-0.4, 12.0, 1.2), (-0.4, 0.0, 1.2), (-0.2828, 12.0, 1.483), (-0.2828, 0.0, 1.483), (4.292e-09, 12.0, 1.44), (0.1697, 12.0, 1.37), (0.24, 12.0, 1.2), (0.1697, 12.0, 1.03), (-7.391e-08, 12.0, 0.96), (-0.1697, 12.0, 1.03), (-0.24, 12.0, 1.2), (-0.1697, 12.0, 1.37), (1.144e-08, 11.0, 1.2)], [], [(10, 11, 13, 12), (8, 9, 11, 10), (6, 8, 20, 19), (12, 13, 15, 14), (4, 5, 7, 6), (0, 1, 3, 2), (6, 7, 9, 8), (2, 3, 5, 4), (14, 15, 1, 0), (12, 14, 23, 22), (8, 10, 21, 20), (0, 2, 17, 16), (10, 12, 22, 21), (14, 0, 16, 23), (4, 6, 19, 18), (2, 4, 18, 17), (20, 21, 24), (23, 16, 24), (19, 20, 24), (21, 22, 24), (17, 18, 24), (22, 23, 24), (16, 17, 24), (18, 19, 24)])
me_cylinder_002.polygons.foreach_set('use_smooth', [True] * 24)
_uv = me_cylinder_002.uv_layers.new(name='UVMap')
_uv.uv.foreach_set('vector', [0.6316, 4.159, 0.6355, 0.0, 0.7423, 0.0001013, 0.7383, 4.16, 0.5561, 4.159, 0.5534, 0.0, 0.6289, 0.00817, 0.6316, 4.168, 1.0, 0.1822, 0.9245, 0.2577, 0.9032, 0.2062, 0.9485, 0.1609, 0.2577, 0.0, 0.2604, 4.159, 0.185, 4.168, 0.1822, 0.008268, 0.3399, 0.00829, 0.3359, 4.168, 0.2604, 4.159, 0.2644, 0.0, 0.07549, 0.008338, 0.07821, 4.168, 0.002722, 4.16, 0.0, 0.0001686, 0.4493, 4.16, 0.4466, 6.99e-05, 0.5534, 0.0, 0.5561, 4.159, 0.4466, 0.008392, 0.4427, 4.168, 0.3359, 4.168, 0.3399, 0.00829, 0.1822, 0.008268, 0.185, 4.168, 0.07821, 4.168, 0.07549, 0.008338, 0.7423, 0.1822, 0.7423, 0.07548, 0.7938, 0.09683, 0.7938, 0.1609, 0.9245, 0.2577, 0.8178, 0.2577, 0.8391, 0.2062, 0.9032, 0.2062, 0.8178, 0.0, 0.9245, 4.157e-08, 0.9032, 0.05154, 0.8391, 0.05154, 0.8178, 0.2577, 0.7423, 0.1822, 0.7938, 0.1609, 0.8391, 0.2062, 0.7423, 0.07548, 0.8178, 0.0, 0.8391, 0.05154, 0.7938, 0.09683, 1.0, 0.07548, 1.0, 0.1822, 0.9485, 0.1609, 0.9485, 0.09683, 0.9245, 4.157e-08, 1.0, 0.07548, 0.9485, 0.09683, 0.9032, 0.05154, 0.8061, 0.6219, 0.8508, 0.6308, 0.7429, 0.9727, 0.8501, 0.5977, 0.7876, 0.6114, 0.743, 0.2577, 0.7423, 0.6163, 0.8061, 0.6219, 0.7429, 0.9727, 0.8933, 0.2577, 0.9574, 0.2578, 0.925, 0.6128, 0.8508, 0.635, 0.9133, 0.6212, 0.9584, 0.9748, 0.8933, 0.5832, 0.8501, 0.5977, 0.743, 0.2577, 0.7876, 0.6114, 0.7423, 0.6163, 0.743, 0.2577, 0.9133, 0.6212, 0.9586, 0.6163, 0.9584, 0.9748])
me_cylinder_002.use_remesh_preserve_volume = False
me_cylinder_002.use_remesh_preserve_attributes = False
me_cylinder_002.use_mirror_vertex_groups = False
me_cylinder_002.update()
me_cylinder_001 = bpy.data.meshes.new('Cylinder.001')
me_cylinder_001.from_pydata([(0.0, 1.0, -1.0), (0.0, 1.0, 1.0), (0.7071, 0.7071, -1.0), (0.7071, 0.7071, 1.0), (1.0, 7.55e-08, -1.0), (1.0, 7.55e-08, 1.0), (0.7071, -0.7071, -1.0), (0.7071, -0.7071, 1.0), (-3.258e-07, -1.0, -1.0), (-3.258e-07, -1.0, 1.0), (-0.7071, -0.7071, -1.0), (-0.7071, -0.7071, 1.0), (-1.0, 9.656e-07, -1.0), (-1.0, 9.656e-07, 1.0), (-0.7071, 0.7071, -1.0), (-0.7071, 0.7071, 1.0)], [], [(1, 15, 13, 11, 9, 7, 5, 3), (10, 11, 13, 12), (8, 9, 11, 10), (0, 2, 4, 6, 8, 10, 12, 14), (12, 13, 15, 14), (4, 5, 7, 6), (0, 1, 3, 2), (6, 7, 9, 8), (2, 3, 5, 4), (14, 15, 1, 0)])
me_cylinder_001.use_remesh_preserve_volume = False
me_cylinder_001.use_remesh_preserve_attributes = False
me_cylinder_001.use_mirror_vertex_groups = False
me_cylinder_001.update()
me_cylinder = bpy.data.meshes.new('Cylinder')
me_cylinder.from_pydata([(0.0, 1.0, -1.0), (0.0, 1.0, 1.0), (0.3827, 0.9239, -1.0), (0.3827, 0.9239, 1.0), (0.7071, 0.7071, -1.0), (0.7071, 0.7071, 1.0), (0.9239, 0.3827, -1.0), (0.9239, 0.3827, 1.0), (1.0, 7.55e-08, -1.0), (1.0, 7.55e-08, 1.0), (0.9239, -0.3827, -1.0), (0.9239, -0.3827, 1.0), (0.7071, -0.7071, -1.0), (0.7071, -0.7071, 1.0), (0.3827, -0.9239, -1.0), (0.3827, -0.9239, 1.0), (-3.258e-07, -1.0, -1.0), (-3.258e-07, -1.0, 1.0), (-0.3827, -0.9239, -1.0), (-0.3827, -0.9239, 1.0), (-0.7071, -0.7071, -1.0), (-0.7071, -0.7071, 1.0), (-0.9239, -0.3827, -1.0), (-0.9239, -0.3827, 1.0), (-1.0, 9.656e-07, -1.0), (-1.0, 9.656e-07, 1.0), (-0.9239, 0.3827, -1.0), (-0.9239, 0.3827, 1.0), (-0.7071, 0.7071, -1.0), (-0.7071, 0.7071, 1.0), (-0.3827, 0.9239, -1.0), (-0.3827, 0.9239, 1.0)], [], [(0, 2, 4, 6, 8, 10, 12, 14, 16, 18, 20, 22, 24, 26, 28, 30), (22, 23, 25, 24), (6, 7, 9, 8), (2, 3, 5, 4), (20, 21, 23, 22), (10, 11, 13, 12), (14, 15, 17, 16), (1, 31, 29, 27, 25, 23, 21, 19, 17, 15, 13, 11, 9, 7, 5, 3), (8, 9, 11, 10), (24, 25, 27, 26), (4, 5, 7, 6), (0, 1, 3, 2), (18, 19, 21, 20), (12, 13, 15, 14), (28, 29, 31, 30), (30, 31, 1, 0), (26, 27, 29, 28), (16, 17, 19, 18)])
me_cylinder.use_remesh_preserve_volume = False
me_cylinder.use_remesh_preserve_attributes = False
me_cylinder.use_mirror_vertex_groups = False
me_cylinder.update()
arm_weapon = bpy.data.armatures.new('Weapon')  # bones are not reproduced

# ---- objects
ob_cube_002 = bpy.data.objects.new('Cube.002', me_cube_002)
ob_cube_001 = bpy.data.objects.new('Cube.001', me_cube_001)
ob_cube = bpy.data.objects.new('Cube', me_cube)
ob_cylinder_021 = bpy.data.objects.new('Cylinder.021', me_cylinder_028)
ob_cylinder_020 = bpy.data.objects.new('Cylinder.020', me_cylinder_027)
ob_cylinder_019 = bpy.data.objects.new('Cylinder.019', me_cylinder_026)
ob_cylinder_018 = bpy.data.objects.new('Cylinder.018', me_cylinder_025)
ob_cylinder_017 = bpy.data.objects.new('Cylinder.017', me_cylinder_024)
ob_cylinder_016 = bpy.data.objects.new('Cylinder.016', me_cylinder_023)
ob_cylinder_015 = bpy.data.objects.new('Cylinder.015', me_cylinder_022)
ob_cylinder_014 = bpy.data.objects.new('Cylinder.014', me_cylinder_021)
ob_cylinder_013 = bpy.data.objects.new('Cylinder.013', me_cylinder_020)
ob_cylinder_012 = bpy.data.objects.new('Cylinder.012', me_cylinder_019)
ob_cylinder_011 = bpy.data.objects.new('Cylinder.011', me_cylinder_018)
ob_cylinder_009 = bpy.data.objects.new('Cylinder.009', me_cylinder_017)
ob_cylinder_008 = bpy.data.objects.new('Cylinder.008', me_cylinder_016)
ob_cylinder_007 = bpy.data.objects.new('Cylinder.007', me_cylinder_015)
ob_cylinder_006 = bpy.data.objects.new('Cylinder.006', me_cylinder_014)
ob_cylinder_005 = bpy.data.objects.new('Cylinder.005', me_cylinder_013)
ob_cylinder_004 = bpy.data.objects.new('Cylinder.004', me_cylinder_012)
ob_cylinder_003 = bpy.data.objects.new('Cylinder.003', me_cylinder_011)
ob_cylinder_010 = bpy.data.objects.new('Cylinder.010', me_cylinder_010)
ob_cylinder_002 = bpy.data.objects.new('Cylinder.002', me_cylinder_002)
ob_cylinder_001 = bpy.data.objects.new('Cylinder.001', me_cylinder_001)
ob_cylinder = bpy.data.objects.new('Cylinder', me_cylinder)
ob_armature_flak = bpy.data.objects.new('Armature_Flak', arm_weapon)

# ---- transforms, parenting, visibility, modifiers, constraints
ob_cube_002.location = (0.0, 0.0, 0.0)
ob_cube_002.lineart.crease_threshold = 0.0
ob_cube_001.location = (0.0, 0.0, -2.0)
ob_cube_001.lineart.crease_threshold = 0.0
ob_cube.location = (0.0, 0.0, 0.0)
ob_cube.lineart.crease_threshold = 0.0
ob_cylinder_021.location = (0.0, 0.0, 0.0)
ob_cylinder_021.lineart.crease_threshold = 0.0
ob_cylinder_020.location = (0.0, 0.0, 0.0)
ob_cylinder_020.lineart.crease_threshold = 0.0
ob_cylinder_019.location = (0.0, 0.0, 0.0)
ob_cylinder_019.lineart.crease_threshold = 0.0
ob_cylinder_018.location = (0.0, 0.0, 0.0)
ob_cylinder_018.lineart.crease_threshold = 0.0
ob_cylinder_017.location = (0.0, 0.0, 0.0)
ob_cylinder_017.lineart.crease_threshold = 0.0
ob_cylinder_016.location = (0.0, 0.0, 0.0)
ob_cylinder_016.lineart.crease_threshold = 0.0
ob_cylinder_015.location = (0.0, -2.0, 0.0)
ob_cylinder_015.lineart.crease_threshold = 0.0
ob_cylinder_014.location = (0.0, 0.0, 0.0)
ob_cylinder_014.lineart.crease_threshold = 0.0
ob_cylinder_013.location = (0.0, 0.0, 0.0)
ob_cylinder_013.lineart.crease_threshold = 0.0
ob_cylinder_012.location = (0.0, 0.0, 0.0)
ob_cylinder_012.lineart.crease_threshold = 0.0
ob_cylinder_011.location = (0.0, -0.5, 0.0)
ob_cylinder_011.lineart.crease_threshold = 0.0
ob_cylinder_009.location = (0.0, 0.0, 0.0)
ob_cylinder_009.rotation_euler = (0.0, 5.498, 0.0)
ob_cylinder_009.lineart.crease_threshold = 0.0
ob_cylinder_008.location = (0.0, 0.0, 0.0)
ob_cylinder_008.rotation_euler = (0.0, 4.712, 0.0)
ob_cylinder_008.lineart.crease_threshold = 0.0
ob_cylinder_007.location = (0.0, 0.0, 0.0)
ob_cylinder_007.rotation_euler = (0.0, 3.927, 0.0)
ob_cylinder_007.lineart.crease_threshold = 0.0
ob_cylinder_006.location = (0.0, 0.0, 0.0)
ob_cylinder_006.rotation_euler = (0.0, 3.142, 0.0)
ob_cylinder_006.lineart.crease_threshold = 0.0
ob_cylinder_005.location = (0.0, 0.0, 0.0)
ob_cylinder_005.rotation_euler = (0.0, 2.356, 0.0)
ob_cylinder_005.lineart.crease_threshold = 0.0
ob_cylinder_004.location = (0.0, 0.0, 0.0)
ob_cylinder_004.rotation_euler = (0.0, 1.571, 0.0)
ob_cylinder_004.lineart.crease_threshold = 0.0
ob_cylinder_003.location = (0.0, 0.0, 0.0)
ob_cylinder_003.rotation_euler = (0.0, 0.7854, 0.0)
ob_cylinder_003.lineart.crease_threshold = 0.0
ob_cylinder_010.location = (0.0, 0.0, 0.0)
ob_cylinder_010.lineart.crease_threshold = 0.0
ob_cylinder_002.location = (0.0, 0.0, 0.0)
ob_cylinder_002.lineart.crease_threshold = 0.0
ob_cylinder_001.location = (0.0, 0.0, 10.0)
ob_cylinder_001.lineart.crease_threshold = 0.0
ob_cylinder.location = (0.0, 4.0, 10.0)
ob_cylinder.lineart.crease_threshold = 0.0
ob_armature_flak.location = (0.0, 0.0, 0.0)
ob_armature_flak.lineart.crease_threshold = 0.0

# ---- collection membership
col_collection_1.objects.link(ob_cube_002)
col_collection_1.objects.link(ob_cube_001)
col_collection_1.objects.link(ob_cube)
col_collection_1.objects.link(ob_cylinder_021)
col_collection_1.objects.link(ob_cylinder_020)
col_collection_1.objects.link(ob_cylinder_019)
col_collection_1.objects.link(ob_cylinder_018)
col_collection_1.objects.link(ob_cylinder_017)
col_collection_1.objects.link(ob_cylinder_016)
col_collection_1.objects.link(ob_cylinder_015)
col_collection_1.objects.link(ob_cylinder_014)
col_collection_1.objects.link(ob_cylinder_013)
col_collection_1.objects.link(ob_cylinder_012)
col_collection_1.objects.link(ob_cylinder_011)
col_collection_1.objects.link(ob_cylinder_009)
col_collection_1.objects.link(ob_cylinder_008)
col_collection_1.objects.link(ob_cylinder_007)
col_collection_1.objects.link(ob_cylinder_006)
col_collection_1.objects.link(ob_cylinder_005)
col_collection_1.objects.link(ob_cylinder_004)
col_collection_1.objects.link(ob_cylinder_003)
col_collection_1.objects.link(ob_cylinder_010)
col_collection_1.objects.link(ob_cylinder_002)
col_collection_1.objects.link(ob_cylinder_001)
col_collection_1.objects.link(ob_cylinder)
col_collection_1.objects.link(ob_armature_flak)

# ---- scene / render settings (as saved in the file)
scene.frame_start = 1; scene.frame_end = 250; scene.frame_set(250)
scene.render.engine = 'BLENDER_EEVEE_NEXT'
scene.render.image_settings.compression = 90
scene.render.resolution_x = 240
scene.render.resolution_y = 240
scene.render.pixel_aspect_x = 100.0
scene.render.pixel_aspect_y = 100.0
scene.render.fps = 25
scene.render.dither_intensity = 0.0
scene.render.film_transparent = True
scene.render.use_compositing = False
scene.render.use_sequencer = False
scene.render.bake_margin = 2
scene.render.bake_bias = 0.0
scene.render.use_stamp_time = False
scene.render.use_stamp_date = False
scene.render.use_stamp_frame = False
scene.render.use_stamp_camera = False
scene.render.use_stamp_scene = False
scene.render.use_stamp_filename = False
scene.render.use_stamp_render_time = False
scene.render.stamp_font_size = 0
scene.cycles.use_denoising = False
scene.cycles.samples = 10
scene.cycles.sampling_pattern = 'TABULATED_SOBOL'
scene.cycles.light_sampling_threshold = 0.0
scene.cycles.use_adaptive_sampling = False
scene.cycles.use_light_tree = False
scene.cycles.blur_glossy = 0.0
scene.cycles.volume_bounces = 1
scene.cycles.pixel_filter_type = 'GAUSSIAN'
scene.cycles.sample_clamp_indirect = 0.0
scene.view_settings.view_transform = 'Raw'
bpy.context.view_layer.update()

# ---- added for rendering (the .blend has no active camera and no usable light): camera, sun
cam_auto = bpy.data.cameras.new('AutoCamera')
cam_auto.lens = 50.0
cam_auto.sensor_width = 36.0
cam_auto.clip_end = 1000.0
ob_auto_camera = bpy.data.objects.new('AutoCamera', cam_auto)
scene.collection.objects.link(ob_auto_camera)
ob_auto_camera.location = (24.7717, -28.6751, 23.5698)
ob_auto_camera.rotation_euler = (1.09748, -7.21219e-08, 0.694738)
scene.camera = ob_auto_camera
light_auto_sun = bpy.data.lights.new('AutoSun', 'SUN')
light_auto_sun.energy = 3.0
light_auto_sun.angle = 0.0523599
ob_auto_sun = bpy.data.objects.new('AutoSun', light_auto_sun)
scene.collection.objects.link(ob_auto_sun)
ob_auto_sun.rotation_euler = (0.872665, 0.174533, 0.523599)
bpy.context.view_layer.update()

